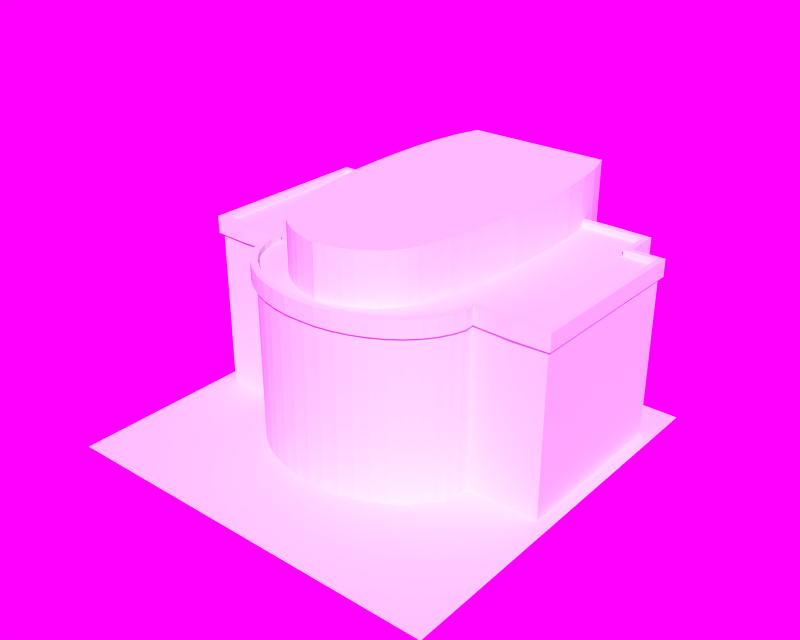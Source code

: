 # Source: lightmap.blend  (saved by Blender 2.63.21; exported with 4.5.12 LTS)
import bpy
from mathutils import Matrix  # noqa: F401  (used for matrix-valued properties, if any)

bpy.ops.wm.read_factory_settings(use_empty=True)
scene = bpy.context.scene
scene.name = 'Scene'

# ---- collections
col_collection_2 = bpy.data.collections.new('Collection 2'); scene.collection.children.link(col_collection_2)

# ---- images (referenced by path relative to the original .blend; pixels are not part of the script)
import os
ASSET_DIR = os.environ.get("B2B_ASSET_DIR", "")  # directory of the original .blend (textures are referenced by path, not embedded)
HERE = os.path.dirname(os.path.abspath(__file__))  # packed textures are extracted next to this script under _unpacked/

def load_image(name, relpath, width, height, colorspace="sRGB"):
    """Load a texture the original file referenced (path relative to the .blend, or extracted next to this script)."""
    p = next((c for c in (os.path.join(HERE, relpath), os.path.join(ASSET_DIR, relpath)) if relpath and os.path.exists(c)), "")
    if p:
        img = bpy.data.images.load(p, check_existing=True)
        img.name = name
    else:  # same state as the original file: an image datablock whose file is absent (Cycles renders it pink)
        img = bpy.data.images.new(name, width, height)
        img.source = "FILE"
        img.filepath = "//" + (relpath or name)
    img.colorspace_settings.name = colorspace
    return img
img_background_01_png_001 = load_image('background_01.png.001', 'background_01.png', 1024, 1024, 'sRGB')

# ---- materials (node trees are filled in below, after node groups)
mat_batchbakematerial = bpy.data.materials.new('BatchBakeMaterial')
mat_batchbakematerial.alpha_threshold = 0.0
mat_batchbakematerial.use_transparent_shadow = False
mat_batchbakematerial.roughness = 0.5
mat_batchbakematerial.line_color = (0.0, 0.0, 0.0, 1.0)

# ---- material node trees

# ---- world
world_world = bpy.data.worlds.new('World'); scene.world = world_world
world_world.use_nodes = True; world_world.node_tree.nodes.clear()
_N = world_world.node_tree.nodes; _L = world_world.node_tree.links
n0 = _N.new('ShaderNodeOutputWorld'); n0.name = 'World Output'; n0.location = (300, 300)
n0.width = 120
n1 = _N.new('ShaderNodeBackground'); n1.name = 'Фон'; n1.location = (10, 300)
n1.width = 150
n2 = _N.new('ShaderNodeTexEnvironment'); n2.name = 'Environment Texture'; n2.location = (-190, 300)
n2.width = 150
n2.image = img_background_01_png_001
n3 = _N.new('ShaderNodeMapping'); n3.name = 'Отображение'; n3.location = (-480, 300)
n4 = _N.new('ShaderNodeTexCoord'); n4.name = 'Texture Coordinate'; n4.location = (-680, 300)
n4.width = 150
_L.new(n1.outputs[0], n0.inputs[0])
_L.new(n2.outputs[0], n1.inputs[0])
_L.new(n3.outputs[0], n2.inputs[0])
_L.new(n4.outputs[0], n3.inputs[0])
n0.is_active_output = True
world_world.color = (0.5705, 0.5705, 0.5705)
world_world.use_sun_shadow = False
world_world.sun_shadow_jitter_overblur = 0.0
world_world.cycles.sampling_method = 'NONE'
world_world.cycles.sample_map_resolution = 128
world_world.light_settings.distance = 2.0

# ---- meshes
me_plane_001 = bpy.data.meshes.new('Plane.001')
me_plane_001.from_pydata([(2.5, -2.5, 0.0), (2.5, 2.5, 0.0), (2.332, -0.3234, 0.0), (2.332, 1.892, 0.0), (1.92, 1.892, 0.0), (1.92, 2.332, 0.0), (1.92, -0.3234, 0.0), (1.389, -0.4715, 2.066), (1.347, -0.6165, 2.066), (1.277, -0.7557, 2.066), (0.3954, -1.322, 2.066), (0.5831, -1.27, 2.066), (0.7588, -1.199, 2.066), (0.9192, -1.11, 2.066), (1.404, -0.3234, 2.066), (1.404, 2.332, 2.066), (0.1998, -1.353, 2.066), (1.404, 1.892, 0.0), (1.404, -0.3234, 0.0), (1.404, 2.332, 0.0), (0.1998, -1.353, 0.0), (0.3954, -1.322, 0.0), (0.5831, -1.27, 0.0), (0.7588, -1.199, 0.0), (0.9192, -1.11, 0.0), (1.061, -1.005, 0.0), (1.181, -0.886, 0.0), (1.277, -0.7557, 0.0), (1.347, -0.6165, 0.0), (1.389, -0.4715, 0.0), (2.332, -0.3234, 2.066), (1.181, -0.886, 2.066), (1.061, -1.005, 2.066), (1.92, 1.892, 2.066), (1.92, 2.332, 2.066), (1.92, -0.3234, 2.066), (1.404, 1.892, 2.066), (2.332, 1.892, 2.066), (1.389, -0.4715, 2.066), (1.347, -0.6165, 2.066), (1.277, -0.7557, 2.066), (0.3954, -1.322, 2.066), (0.5831, -1.27, 2.066), (0.7588, -1.199, 2.066), (0.9192, -1.11, 2.066), (1.404, -0.3234, 2.066), (1.404, 2.332, 2.066), (0.1998, -1.353, 2.066), (2.332, -0.3234, 2.066), (1.181, -0.886, 2.066), (1.061, -1.005, 2.066), (1.92, 1.892, 2.066), (1.92, 2.332, 2.066), (1.92, -0.3234, 2.066), (1.404, 1.892, 2.066), (2.332, 1.892, 2.066), (1.361, -0.466, 2.283), (1.32, -0.606, 2.283), (1.252, -0.7407, 2.283), (0.3893, -1.294, 2.283), (0.5739, -1.243, 2.283), (0.7465, -1.173, 2.283), (0.9036, -1.086, 2.283), (1.378, -0.2948, 2.283), (1.404, 2.304, 2.283), (0.1967, -1.325, 2.283), (2.304, -0.2948, 2.283), (1.159, -0.8672, 2.283), (1.042, -0.9831, 2.283), (1.891, 1.864, 2.283), (1.891, 2.304, 2.283), (1.92, -0.2948, 2.283), (2.304, 1.864, 2.283), (1.449, -0.4829, 2.066), (1.403, -0.6387, 2.066), (1.328, -0.7872, 2.066), (0.4083, -1.381, 2.066), (0.6025, -1.327, 2.066), (0.7849, -1.253, 2.066), (0.9518, -1.161, 2.066), (1.444, -0.368, 2.066), (1.404, 2.393, 2.066), (0.2062, -1.413, 2.066), (2.375, -0.366, 2.066), (1.226, -0.9254, 2.066), (1.1, -1.051, 2.066), (1.962, 1.935, 2.066), (1.962, 2.375, 2.066), (1.92, -0.3837, 2.066), (2.375, 1.935, 2.066), (1.449, -0.4829, 2.283), (1.403, -0.6387, 2.283), (1.328, -0.7872, 2.283), (0.4083, -1.381, 2.283), (0.6025, -1.327, 2.283), (0.7849, -1.253, 2.283), (0.9518, -1.161, 2.283), (1.444, -0.368, 2.283), (1.404, 2.393, 2.283), (0.2062, -1.413, 2.283), (2.375, -0.366, 2.283), (1.226, -0.9254, 2.283), (1.1, -1.051, 2.283), (1.962, 1.935, 2.283), (1.962, 2.375, 2.283), (1.92, -0.3837, 2.283), (2.375, 1.935, 2.283), (1.92, -0.2948, 2.208), (1.891, 2.304, 2.208), (1.891, 1.864, 2.208), (1.042, -0.9831, 2.208), (1.159, -0.8672, 2.208), (2.304, -0.2948, 2.208), (0.1967, -1.325, 2.208), (1.404, 2.304, 2.208), (1.378, -0.2948, 2.208), (0.9036, -1.086, 2.208), (0.7465, -1.173, 2.208), (0.5739, -1.243, 2.208), (0.3893, -1.294, 2.208), (1.252, -0.7407, 2.208), (1.32, -0.606, 2.208), (1.361, -0.466, 2.208), (2.304, 1.864, 2.208), (1.404, 1.892, 2.208), (0.9344, 2.914, 1.574), (0.3089, -1.1, 1.574), (0.1659, -1.142, 1.574), (0.8377, -0.6803, 1.574), (0.891, -0.5668, 1.574), (0.9428, -0.4084, 1.574), (0.673, -0.8836, 1.574), (0.7645, -0.7866, 1.574), (1.002, -0.1783, 1.574), (0.5651, -0.9693, 1.574), (0.4429, -1.042, 1.574), (1.051, 0.09272, 1.574), (1.031, 2.61, 1.574), (1.131, 1.891, 1.574), (1.094, 2.25, 1.574), (1.143, 1.531, 1.574), (1.143, 1.172, 1.574), (1.131, 0.8119, 1.574), (1.096, 0.4523, 1.574), (0.9344, 2.914, 2.853), (0.3089, -1.1, 2.853), (0.1659, -1.142, 2.853), (0.8377, -0.6803, 2.853), (0.891, -0.5668, 2.853), (0.9428, -0.4084, 2.853), (0.673, -0.8836, 2.853), (0.7645, -0.7866, 2.853), (1.002, -0.1783, 2.853), (0.5651, -0.9693, 2.853), (0.4429, -1.042, 2.853), (1.051, 0.09272, 2.853), (1.031, 2.61, 2.853), (1.131, 1.891, 2.853), (1.094, 2.25, 2.853), (1.143, 1.531, 2.853), (1.143, 1.172, 2.853), (1.131, 0.8119, 2.853), (1.096, 0.4523, 2.853), (-2.5, -2.5, 0.0), (-2.5, 2.5, 0.0), (-2.332, -0.3234, 0.0), (0.0, -2.5, 0.0), (0.0, 2.5, 0.0), (0.0, -0.3234, 0.0), (0.0, 2.332, 0.0), (-2.332, 1.892, 0.0), (0.0, 1.892, 0.0), (-1.92, 1.892, 0.0), (-1.92, 2.332, 0.0), (-1.92, -0.3234, 0.0), (-1.389, -0.4715, 2.066), (-1.347, -0.6165, 2.066), (-1.277, -0.7557, 2.066), (-0.3954, -1.322, 2.066), (-0.5831, -1.27, 2.066), (-0.7588, -1.199, 2.066), (-0.9192, -1.11, 2.066), (-1.404, -0.3234, 2.066), (-1.404, 2.332, 2.066), (0.0, -1.364, 2.066), (-0.1998, -1.353, 2.066), (-1.404, 1.892, 0.0), (-1.404, -0.3234, 0.0), (-1.404, 2.332, 0.0), (0.0, -1.364, 0.0), (-0.1998, -1.353, 0.0), (-0.3954, -1.322, 0.0), (-0.5831, -1.27, 0.0), (-0.7588, -1.199, 0.0), (-0.9192, -1.11, 0.0), (-1.061, -1.005, 0.0), (-1.181, -0.886, 0.0), (-1.277, -0.7557, 0.0), (-1.347, -0.6165, 0.0), (-1.389, -0.4715, 0.0), (-2.332, -0.3234, 2.066), (-1.181, -0.886, 2.066), (-1.061, -1.005, 2.066), (-1.92, 1.892, 2.066), (-1.92, 2.332, 2.066), (-1.92, -0.3234, 2.066), (-1.404, 1.892, 2.066), (0.0, -0.3234, 2.066), (0.0, 2.332, 2.066), (-2.332, 1.892, 2.066), (0.0, 1.892, 2.066), (-1.389, -0.4715, 2.066), (-1.347, -0.6165, 2.066), (-1.277, -0.7557, 2.066), (-0.3954, -1.322, 2.066), (-0.5831, -1.27, 2.066), (-0.7588, -1.199, 2.066), (-0.9192, -1.11, 2.066), (-1.404, -0.3234, 2.066), (-1.404, 2.332, 2.066), (0.0, -1.375, 2.066), (-0.1998, -1.353, 2.066), (-2.332, -0.3234, 2.066), (-1.181, -0.886, 2.066), (-1.061, -1.005, 2.066), (-1.92, 1.892, 2.066), (-1.92, 2.332, 2.066), (-1.92, -0.3234, 2.066), (-1.404, 1.892, 2.066), (0.0, -0.3234, 2.066), (0.0, 2.332, 2.066), (-2.332, 1.892, 2.066), (0.0, 1.892, 2.066), (-1.361, -0.466, 2.283), (-1.32, -0.606, 2.283), (-1.252, -0.7407, 2.283), (-0.3893, -1.294, 2.283), (-0.5739, -1.243, 2.283), (-0.7465, -1.173, 2.283), (-0.9036, -1.086, 2.283), (-1.378, -0.2948, 2.283), (-1.404, 2.304, 2.283), (0.0, -1.345, 2.283), (-0.1967, -1.325, 2.283), (-2.304, -0.2948, 2.283), (-1.159, -0.8672, 2.283), (-1.042, -0.9831, 2.283), (-1.891, 1.864, 2.283), (-1.891, 2.304, 2.283), (-1.92, -0.2948, 2.283), (0.0, 2.304, 2.283), (-2.304, 1.864, 2.283), (-1.449, -0.4829, 2.066), (-1.403, -0.6387, 2.066), (-1.328, -0.7872, 2.066), (-0.4083, -1.381, 2.066), (-0.6025, -1.327, 2.066), (-0.7849, -1.253, 2.066), (-0.9518, -1.161, 2.066), (-1.444, -0.368, 2.066), (-1.404, 2.393, 2.066), (0.0, -1.419, 2.066), (-0.2062, -1.413, 2.066), (-2.375, -0.366, 2.066), (-1.226, -0.9254, 2.066), (-1.1, -1.051, 2.066), (-1.962, 1.935, 2.066), (-1.962, 2.375, 2.066), (-1.92, -0.3837, 2.066), (0.0, 2.375, 2.066), (-2.375, 1.935, 2.066), (-1.449, -0.4829, 2.283), (-1.403, -0.6387, 2.283), (-1.328, -0.7872, 2.283), (-0.4083, -1.381, 2.283), (-0.6025, -1.327, 2.283), (-0.7849, -1.253, 2.283), (-0.9518, -1.161, 2.283), (-1.444, -0.368, 2.283), (-1.404, 2.393, 2.283), (0.0, -1.419, 2.283), (-0.2062, -1.413, 2.283), (-2.375, -0.366, 2.283), (-1.226, -0.9254, 2.283), (-1.1, -1.051, 2.283), (-1.962, 1.935, 2.283), (-1.962, 2.375, 2.283), (-1.92, -0.3837, 2.283), (0.0, 2.375, 2.283), (-2.375, 1.935, 2.283), (-1.92, -0.2948, 2.208), (-1.891, 2.304, 2.208), (0.0, -1.345, 2.283), (-1.891, 1.864, 2.208), (-1.042, -0.9831, 2.208), (-1.159, -0.8672, 2.208), (-2.304, -0.2948, 2.208), (-0.1967, -1.325, 2.208), (0.0, -1.345, 2.208), (-1.404, 2.304, 2.208), (-1.378, -0.2948, 2.208), (-0.9036, -1.086, 2.208), (-0.7465, -1.173, 2.208), (-0.5739, -1.243, 2.208), (0.0, 2.304, 2.283), (-0.3893, -1.294, 2.208), (-1.252, -0.7407, 2.208), (-1.32, -0.606, 2.208), (-1.361, -0.466, 2.208), (0.0, 1.892, 2.208), (-2.304, 1.864, 2.208), (0.0, -0.3234, 2.208), (-1.404, 1.892, 2.208), (0.0, 2.304, 2.208), (0.0, 2.914, 1.574), (-0.9344, 2.914, 1.574), (-0.3089, -1.1, 1.574), (-0.1659, -1.142, 1.574), (-0.8377, -0.6803, 1.574), (-0.891, -0.5668, 1.574), (-0.9428, -0.4084, 1.574), (-0.673, -0.8836, 1.574), (-0.7645, -0.7866, 1.574), (0.0, -1.177, 1.574), (-1.002, -0.1783, 1.574), (-0.5651, -0.9693, 1.574), (-0.4429, -1.042, 1.574), (0.0, 0.09272, 1.574), (-1.051, 0.09272, 1.574), (0.0, 2.61, 1.574), (-1.031, 2.61, 1.574), (-1.131, 1.891, 1.574), (-1.094, 2.25, 1.574), (0.0, 0.4523, 1.574), (0.0, 0.8119, 1.574), (0.0, 1.172, 1.574), (0.0, 1.531, 1.574), (0.0, 1.891, 1.574), (0.0, 2.25, 1.574), (-1.143, 1.531, 1.574), (-1.143, 1.172, 1.574), (-1.131, 0.8119, 1.574), (-1.096, 0.4523, 1.574), (0.0, 2.914, 2.853), (-0.9344, 2.914, 2.853), (-0.3089, -1.1, 2.853), (-0.1659, -1.142, 2.853), (-0.8377, -0.6803, 2.853), (-0.891, -0.5668, 2.853), (-0.9428, -0.4084, 2.853), (-0.673, -0.8836, 2.853), (-0.7645, -0.7866, 2.853), (0.0, -1.177, 2.853), (-1.002, -0.1783, 2.853), (-0.5651, -0.9693, 2.853), (-0.4429, -1.042, 2.853), (0.0, 0.09272, 2.853), (-1.051, 0.09272, 2.853), (0.0, 2.61, 2.853), (-1.031, 2.61, 2.853), (-1.131, 1.891, 2.853), (-1.094, 2.25, 2.853), (0.0, 0.4523, 2.853), (0.0, 0.8119, 2.853), (0.0, 1.172, 2.853), (0.0, 1.531, 2.853), (0.0, 1.891, 2.853), (0.0, 2.25, 2.853), (-1.143, 1.531, 2.853), (-1.143, 1.172, 2.853), (-1.131, 0.8119, 2.853), (-1.096, 0.4523, 2.853)], [], [(1, 167, 166, 0), (17, 18, 168, 171), (19, 17, 171, 169), (3, 2, 6, 4), (4, 6, 18, 17), (5, 4, 17, 19), (15, 208, 210, 36), (37, 33, 35, 30), (29, 28, 27, 26, 25, 24, 23, 22, 21, 20, 189, 168, 18), (36, 210, 207, 14), (33, 36, 14, 35), (34, 15, 36, 33), (7, 14, 207, 184, 16, 10, 11, 12, 13, 32, 31, 9, 8), (8, 9, 27, 28), (33, 37, 3, 4), (12, 11, 22, 23), (6, 2, 30, 35), (18, 6, 35, 14), (7, 8, 28, 29), (34, 33, 4, 5), (13, 12, 23, 24), (15, 34, 5, 19), (32, 13, 24, 25), (16, 184, 189, 20), (19, 169, 208, 15), (31, 32, 25, 26), (37, 30, 2, 3), (10, 16, 20, 21), (14, 7, 29, 18), (9, 31, 26, 27), (11, 10, 21, 22), (46, 54, 232, 230), (55, 48, 53, 51), (54, 45, 229, 232), (51, 53, 45, 54), (52, 51, 54, 46), (38, 39, 40, 49, 50, 44, 43, 42, 41, 47, 220, 229, 45), (53, 48, 83, 88), (98, 288, 250, 64), (80, 73, 38, 45), (87, 86, 51, 52), (60, 59, 93, 94), (58, 67, 101, 92), (78, 77, 42, 43), (65, 292, 280, 99), (74, 75, 40, 39), (64, 70, 104, 98), (62, 61, 95, 96), (56, 57, 91, 90), (64, 304, 313, 114), (85, 79, 44, 50), (89, 83, 48, 55), (59, 65, 99, 93), (46, 230, 269, 81), (102, 96, 79, 85), (99, 280, 261, 82), (98, 104, 87, 81), (96, 95, 78, 79), (90, 91, 74, 73), (88, 83, 100, 105), (104, 103, 86, 87), (95, 94, 77, 78), (91, 92, 75, 74), (106, 100, 83, 89), (81, 269, 288, 98), (94, 93, 76, 77), (92, 101, 84, 75), (80, 88, 105, 97), (103, 106, 89, 86), (93, 99, 82, 76), (101, 102, 85, 84), (97, 90, 73, 80), (84, 85, 50, 49), (76, 82, 47, 41), (72, 66, 100, 106), (68, 62, 96, 102), (86, 89, 55, 51), (73, 74, 39, 38), (45, 53, 88, 80), (79, 78, 43, 44), (57, 58, 92, 91), (81, 87, 52, 46), (61, 60, 94, 95), (82, 261, 220, 47), (75, 84, 49, 40), (116, 117, 61, 62), (63, 56, 90, 97), (77, 76, 41, 42), (114, 108, 70, 64), (67, 68, 102, 101), (63, 71, 107, 115), (110, 116, 62, 68), (108, 109, 69, 70), (115, 122, 56, 63), (111, 110, 68, 67), (119, 113, 65, 59), (120, 111, 67, 58), (113, 298, 242, 65), (118, 119, 59, 60), (123, 109, 107, 112), (109, 124, 115, 107), (124, 309, 311, 115), (122, 115, 311, 298, 113, 119, 118, 117, 116, 110, 111, 120, 121), (114, 313, 309, 124), (108, 114, 124, 109), (123, 112, 66, 72), (121, 120, 58, 57), (117, 118, 60, 61), (69, 72, 106, 103), (109, 123, 72, 69), (71, 66, 112, 107), (304, 64, 250), (70, 69, 103, 104), (65, 242, 292), (105, 100, 66, 71), (97, 105, 71, 63), (122, 121, 57, 56), (329, 314, 125, 137), (338, 329, 137, 139), (333, 334, 142, 143), (327, 333, 143, 136), (334, 335, 141, 142), (335, 336, 140, 141), (336, 337, 138, 140), (337, 338, 139, 138), (358, 156, 144, 343), (367, 158, 156, 358), (362, 162, 161, 363), (356, 155, 162, 362), (363, 161, 160, 364), (364, 160, 159, 365), (365, 159, 157, 366), (366, 157, 158, 367), (145, 146, 127, 126), (140, 138, 157, 159), (139, 137, 156, 158), (162, 155, 136, 143), (137, 125, 144, 156), (148, 147, 128, 129), (154, 145, 126, 135), (141, 140, 159, 160), (149, 148, 129, 130), (153, 154, 135, 134), (142, 141, 160, 161), (138, 139, 158, 157), (155, 152, 133, 136), (152, 149, 130, 133), (150, 153, 134, 131), (146, 352, 323, 127), (143, 142, 161, 162), (151, 150, 131, 132), (125, 314, 343, 144), (147, 151, 132, 128), (145, 154, 153, 150, 151, 147, 148, 149, 152, 155, 356, 352, 146), (126, 127, 323, 327, 136, 133, 130, 129, 128, 132, 131, 134, 135), (164, 163, 166, 167), (186, 171, 168, 187), (188, 169, 171, 186), (170, 172, 174, 165), (172, 186, 187, 174), (173, 188, 186, 172), (183, 206, 210, 208), (209, 200, 205, 203), (199, 187, 168, 189, 190, 191, 192, 193, 194, 195, 196, 197, 198), (206, 182, 207, 210), (203, 205, 182, 206), (204, 203, 206, 183), (175, 176, 177, 201, 202, 181, 180, 179, 178, 185, 184, 207, 182), (176, 198, 197, 177), (203, 172, 170, 209), (180, 193, 192, 179), (174, 205, 200, 165), (187, 182, 205, 174), (175, 199, 198, 176), (204, 173, 172, 203), (181, 194, 193, 180), (183, 188, 173, 204), (202, 195, 194, 181), (185, 190, 189, 184), (188, 183, 208, 169), (201, 196, 195, 202), (209, 170, 165, 200), (178, 191, 190, 185), (182, 187, 199, 175), (177, 197, 196, 201), (179, 192, 191, 178), (219, 230, 232, 228), (231, 225, 227, 222), (228, 232, 229, 218), (225, 228, 218, 227), (226, 219, 228, 225), (211, 218, 229, 220, 221, 214, 215, 216, 217, 224, 223, 213, 212), (227, 268, 263, 222), (279, 241, 250, 288), (259, 218, 211, 252), (267, 226, 225, 266), (237, 275, 274, 236), (235, 273, 283, 245), (257, 216, 215, 256), (243, 281, 280, 292), (253, 212, 213, 254), (241, 279, 286, 248), (239, 277, 276, 238), (233, 271, 272, 234), (241, 299, 313, 304), (265, 224, 217, 258), (270, 231, 222, 263), (236, 274, 281, 243), (219, 260, 269, 230), (284, 265, 258, 277), (281, 262, 261, 280), (279, 260, 267, 286), (277, 258, 257, 276), (271, 252, 253, 272), (268, 287, 282, 263), (286, 267, 266, 285), (276, 257, 256, 275), (272, 253, 254, 273), (289, 270, 263, 282), (260, 279, 288, 269), (275, 256, 255, 274), (273, 254, 264, 283), (259, 278, 287, 268), (285, 266, 270, 289), (274, 255, 262, 281), (283, 264, 265, 284), (278, 259, 252, 271), (264, 223, 224, 265), (255, 214, 221, 262), (251, 289, 282, 244), (246, 284, 277, 239), (266, 225, 231, 270), (252, 211, 212, 253), (218, 259, 268, 227), (258, 217, 216, 257), (234, 272, 273, 235), (260, 219, 226, 267), (238, 276, 275, 237), (262, 221, 220, 261), (254, 213, 223, 264), (301, 239, 238, 302), (240, 278, 271, 233), (256, 215, 214, 255), (299, 241, 248, 291), (245, 283, 284, 246), (240, 300, 290, 249), (294, 246, 239, 301), (291, 248, 247, 293), (300, 240, 233, 308), (295, 245, 246, 294), (305, 236, 243, 297), (306, 235, 245, 295), (297, 243, 242, 298), (303, 237, 236, 305), (310, 296, 290, 293), (293, 290, 300, 312), (312, 300, 311, 309), (308, 307, 306, 295, 294, 301, 302, 303, 305, 297, 298, 311, 300), (299, 312, 309, 313), (291, 293, 312, 299), (310, 251, 244, 296), (307, 234, 235, 306), (302, 238, 237, 303), (247, 285, 289, 251), (293, 247, 251, 310), (249, 290, 296, 244), (304, 250, 241), (248, 286, 285, 247), (243, 292, 242), (287, 249, 244, 282), (278, 240, 249, 287), (308, 233, 234, 307), (329, 330, 315, 314), (338, 332, 330, 329), (333, 342, 341, 334), (327, 328, 342, 333), (334, 341, 340, 335), (335, 340, 339, 336), (336, 339, 331, 337), (337, 331, 332, 338), (358, 343, 344, 359), (367, 358, 359, 361), (362, 363, 370, 371), (356, 362, 371, 357), (363, 364, 369, 370), (364, 365, 368, 369), (365, 366, 360, 368), (366, 367, 361, 360), (345, 316, 317, 346), (339, 368, 360, 331), (332, 361, 359, 330), (371, 342, 328, 357), (330, 359, 344, 315), (348, 319, 318, 347), (355, 326, 316, 345), (340, 369, 368, 339), (349, 320, 319, 348), (354, 325, 326, 355), (341, 370, 369, 340), (331, 360, 361, 332), (357, 328, 324, 353), (353, 324, 320, 349), (350, 321, 325, 354), (346, 317, 323, 352), (342, 371, 370, 341), (351, 322, 321, 350), (315, 344, 343, 314), (347, 318, 322, 351), (345, 346, 352, 356, 357, 353, 349, 348, 347, 351, 350, 354, 355), (316, 326, 325, 321, 322, 318, 319, 320, 324, 328, 327, 323, 317)])
_uv = me_plane_001.uv_layers.new(name='UVMap')
_uv.uv.foreach_set('vector', [0.04924, -0.5324, 0.05012, -0.2458, -0.5232, -0.244, -0.524, -0.5307, -0.3219, 0.2316, -0.06783, 0.2324, -0.06832, 0.3933, -0.3224, 0.3925, -0.3723, 0.2314, -0.3219, 0.2316, -0.3224, 0.3925, -0.3728, 0.3924, -0.3215, 0.1251, -0.0675, 0.1259, -0.06764, 0.1732, -0.3217, 0.1724, -0.3217, 0.1724, -0.06764, 0.1732, -0.06783, 0.2324, -0.3219, 0.2316, -0.3721, 0.1723, -0.3217, 0.1724, -0.3219, 0.2316, -0.3723, 0.2314, 1.077, 0.2018, 1.077, 0.3627, 1.027, 0.3629, 1.026, 0.202, 1.026, 0.09549, 1.026, 0.1428, 0.7721, 0.1436, 0.772, 0.09627, -0.05085, 0.2341, -0.03423, 0.239, -0.01831, 0.2471, -0.003398, 0.2581, 0.01019, 0.2719, 0.02218, 0.2882, 0.03232, 0.3066, 0.04042, 0.3268, 0.0463, 0.3483, 0.04985, 0.3708, 0.05099, 0.3937, -0.06832, 0.3933, -0.06783, 0.2324, 1.026, 0.202, 1.027, 0.3629, 0.7728, 0.3637, 0.7723, 0.2028, 1.026, 0.1428, 1.026, 0.202, 0.7723, 0.2028, 0.7721, 0.1436, 1.077, 0.1427, 1.077, 0.2018, 1.026, 0.202, 1.026, 0.1428, 0.7553, 0.2044, 0.7723, 0.2028, 0.7728, 0.3637, 0.6535, 0.364, 0.6546, 0.3411, 0.6582, 0.3187, 0.664, 0.2972, 0.6721, 0.277, 0.6823, 0.2586, 0.6943, 0.2423, 0.7079, 0.2285, 0.7228, 0.2174, 0.7387, 0.2094, 0.1805, 1.28, 0.1642, 1.28, 0.1634, 1.043, 0.1798, 1.043, 0.9149, 1.502, 0.8676, 1.502, 0.8683, 1.265, 0.9156, 1.266, 1.156, -0.03816, 1.155, -0.05891, 1.392, -0.05963, 1.392, -0.03888, -0.3287, 1.5, -0.3759, 1.5, -0.3766, 1.263, -0.3294, 1.263, -0.2697, 1.499, -0.3287, 1.5, -0.3294, 1.263, -0.2705, 1.263, 0.1974, 1.28, 0.1805, 1.28, 0.1798, 1.043, 0.1967, 1.043, 1.509, 1.287, 1.459, 1.287, 1.458, 1.051, 1.509, 1.05, 1.156, -0.019, 1.156, -0.03816, 1.392, -0.03888, 1.393, -0.01973, -0.1871, 0.8031, -0.1872, 0.7439, 0.04964, 0.7432, 0.04983, 0.8024, 1.156, -0.001838, 1.156, -0.019, 1.393, -0.01973, 1.393, -0.002564, 1.155, -0.1035, 1.155, -0.1264, 1.392, -0.1271, 1.392, -0.1042, 0.04983, 0.8024, 0.05032, 0.9633, -0.1866, 0.964, -0.1871, 0.8031, 1.156, 0.01299, 1.156, -0.001838, 1.393, -0.002564, 1.393, 0.01226, 1.466, 0.7143, 1.465, 0.9679, 1.229, 0.9672, 1.229, 0.7136, 1.155, -0.08083, 1.155, -0.1035, 1.392, -0.1042, 1.392, -0.08156, 0.2145, 1.28, 0.1974, 1.28, 0.1967, 1.043, 0.2137, 1.043, 0.1642, 1.28, 0.1486, 1.28, 0.1479, 1.043, 0.1634, 1.043, 1.155, -0.05891, 1.155, -0.08083, 1.392, -0.08156, 1.392, -0.05963, 0.1414, 0.2067, 0.1919, 0.2069, 0.1914, 0.3678, 0.1409, 0.3677, 0.1922, 0.1004, 0.4462, 0.1012, 0.4461, 0.1485, 0.192, 0.1477, 0.1919, 0.2069, 0.4459, 0.2077, 0.4454, 0.3686, 0.1914, 0.3678, 0.192, 0.1477, 0.4461, 0.1485, 0.4459, 0.2077, 0.1919, 0.2069, 0.1416, 0.1476, 0.192, 0.1477, 0.1919, 0.2069, 0.1414, 0.2067, 0.4629, 0.2093, 0.4795, 0.2143, 0.4954, 0.2224, 0.5103, 0.2334, 0.5239, 0.2472, 0.5359, 0.2635, 0.546, 0.2819, 0.5541, 0.3021, 0.56, 0.3236, 0.5636, 0.346, 0.5659, 0.369, 0.4454, 0.3686, 0.4459, 0.2077, 0.4461, 0.1485, 0.4462, 0.1012, 0.4511, 0.0963, 0.453, 0.1485, 0.57, -0.4212, 0.5684, -0.2603, 0.5603, -0.2603, 0.5598, -0.4212, 0.451, 0.203, 0.4642, 0.2026, 0.4629, 0.2093, 0.4459, 0.2077, 0.1367, 0.1427, 0.1872, 0.1428, 0.192, 0.1477, 0.1416, 0.1476, 0.1534, -0.3248, 0.1476, -0.3036, 0.1377, -0.3058, 0.1438, -0.3281, 0.2108, -0.4028, 0.1963, -0.392, 0.1896, -0.3997, 0.2054, -0.4114, 0.5523, 0.2789, 0.5607, 0.2999, 0.5541, 0.3021, 0.546, 0.2819, 0.1442, -0.2815, 0.142, -0.259, 0.1335, -0.2589, 0.134, -0.2826, 0.482, 0.2079, 0.499, 0.2165, 0.4954, 0.2224, 0.4795, 0.2143, 0.5598, -0.4212, 0.5596, -0.4771, 0.5677, -0.4853, 0.57, -0.4212, 0.1713, -0.3627, 0.1614, -0.3446, 0.1522, -0.349, 0.1627, -0.3682, 0.2422, -0.4153, 0.2262, -0.4106, 0.2224, -0.4201, 0.2403, -0.4254, -0.5229, 1.034, -0.5234, 0.8738, -0.5148, 0.8737, -0.5143, 1.034, 0.5292, 0.2427, 0.5417, 0.2597, 0.5359, 0.2635, 0.5239, 0.2472, 0.1873, 0.09549, 0.4511, 0.0963, 0.4462, 0.1012, 0.1922, 0.1004, 0.1476, -0.3036, 0.1442, -0.2815, 0.134, -0.2826, 0.1377, -0.3058, 0.1414, 0.2067, 0.1409, 0.3677, 0.136, 0.3676, 0.1345, 0.2067, 1.476, -0.002624, 1.476, -0.02059, 1.501, -0.02067, 1.501, -0.0027, 1.476, -0.1082, 1.475, -0.1318, 1.5, -0.1319, 1.5, -0.1082, -0.5238, 0.1892, -0.524, 0.1252, -0.4992, 0.1251, -0.499, 0.1892, 1.476, -0.02059, 1.476, -0.04054, 1.501, -0.04062, 1.501, -0.02067, 1.385, -0.3749, 1.385, -0.393, 1.409, -0.3931, 1.409, -0.375, 1.185, 0.1497, 1.186, 0.2019, 1.161, 0.202, 1.161, 0.1497, 1.229, 1.398, 1.229, 1.348, 1.253, 1.348, 1.254, 1.398, 1.476, -0.04054, 1.476, -0.06207, 1.501, -0.06215, 1.501, -0.04062, 1.385, -0.393, 1.385, -0.4105, 1.409, -0.4106, 1.409, -0.3931, 0.02618, 1.53, 0.02537, 1.267, 0.05019, 1.267, 0.05099, 1.53, -0.499, 0.1892, -0.4985, 0.3501, -0.5233, 0.3502, -0.5238, 0.1892, 1.476, -0.06207, 1.476, -0.08476, 1.5, -0.08484, 1.501, -0.06215, 1.385, -0.4105, 1.384, -0.427, 1.409, -0.4271, 1.409, -0.4106, 1.185, 0.09549, 1.185, 0.1497, 1.161, 0.1497, 1.16, 0.09557, 0.1895, 1.41, 0.1897, 1.363, 0.2145, 1.363, 0.2143, 1.41, 1.476, -0.08476, 1.476, -0.1082, 1.5, -0.1082, 1.5, -0.08484, 1.476, 0.01299, 1.476, -0.002624, 1.501, -0.0027, 1.501, 0.01291, 1.385, -0.3618, 1.385, -0.3749, 1.409, -0.375, 1.41, -0.3618, 0.5149, 0.2282, 0.5292, 0.2427, 0.5239, 0.2472, 0.5103, 0.2334, 0.5668, 0.3221, 0.5704, 0.3453, 0.5636, 0.346, 0.56, 0.3236, 0.509, -0.5242, 0.2615, -0.5235, 0.2533, -0.5316, 0.5172, -0.5324, 0.1831, -0.3786, 0.1713, -0.3627, 0.1627, -0.3682, 0.1753, -0.3852, 0.1872, 0.1428, 0.1873, 0.09549, 0.1922, 0.1004, 0.192, 0.1477, 0.4642, 0.2026, 0.482, 0.2079, 0.4795, 0.2143, 0.4629, 0.2093, 0.4459, 0.2077, 0.4461, 0.1485, 0.453, 0.1485, 0.451, 0.203, 0.5417, 0.2597, 0.5523, 0.2789, 0.546, 0.2819, 0.5359, 0.2635, 0.2262, -0.4106, 0.2108, -0.4028, 0.2054, -0.4114, 0.2224, -0.4201, 0.1345, 0.2067, 0.1367, 0.1427, 0.1416, 0.1476, 0.1414, 0.2067, 0.1614, -0.3446, 0.1534, -0.3248, 0.1438, -0.3281, 0.1522, -0.349, 0.5704, 0.3453, 0.571, 0.369, 0.5659, 0.369, 0.5636, 0.346, 0.499, 0.2165, 0.5149, 0.2282, 0.5103, 0.2334, 0.4954, 0.2224, -0.178, 1.296, -0.178, 1.314, -0.1866, 1.314, -0.1865, 1.296, 0.2619, -0.4173, 0.2422, -0.4153, 0.2403, -0.4254, 0.2534, -0.4249, 0.5607, 0.2999, 0.5668, 0.3221, 0.56, 0.3236, 0.5541, 0.3021, -0.5143, 1.034, -0.5142, 1.09, -0.5227, 1.09, -0.5229, 1.034, 0.1963, -0.392, 0.1831, -0.3786, 0.1753, -0.3852, 0.1896, -0.3997, 1.376, 0.202, 1.376, 0.1398, 1.384, 0.1398, 1.385, 0.2019, -0.1779, 1.28, -0.178, 1.296, -0.1865, 1.296, -0.1865, 1.28, 0.479, 1.464, 0.4791, 1.514, 0.4706, 1.514, 0.4704, 1.464, 1.501, -0.4259, 1.501, -0.4064, 1.492, -0.4064, 1.492, -0.4259, -0.1779, 1.267, -0.1779, 1.28, -0.1865, 1.28, -0.1864, 1.267, -0.1781, 1.355, -0.1782, 1.377, -0.1868, 1.377, -0.1867, 1.355, 1.501, -0.3757, 1.501, -0.3618, 1.492, -0.3618, 1.492, -0.3756, -0.1782, 1.377, -0.1783, 1.4, -0.1868, 1.4, -0.1868, 1.377, -0.1781, 1.334, -0.1781, 1.355, -0.1867, 1.355, -0.1866, 1.334, 1.02, -0.516, 1.021, -0.4687, 0.7731, -0.4712, 0.773, -0.5153, 1.021, -0.4687, 1.024, -0.4128, 0.7733, -0.4091, 0.7731, -0.4712, 1.024, -0.4128, 1.025, -0.2519, 0.7705, -0.2511, 0.7733, -0.4091, 0.7537, -0.4071, 0.7733, -0.4091, 0.7705, -0.2511, 0.6535, -0.2508, 0.6556, -0.2733, 0.6591, -0.2954, 0.6649, -0.3166, 0.6729, -0.3364, 0.6828, -0.3545, 0.6945, -0.3704, 0.7078, -0.3838, 0.7223, -0.3946, 0.7377, -0.4024, 1.071, -0.413, 1.072, -0.2521, 1.025, -0.2519, 1.024, -0.4128, 1.071, -0.4689, 1.071, -0.413, 1.024, -0.4128, 1.021, -0.4687, -0.05789, 1.267, -0.05713, 1.514, -0.06569, 1.514, -0.06645, 1.267, 1.501, -0.3906, 1.501, -0.3757, 1.492, -0.3756, 1.492, -0.3906, -0.178, 1.314, -0.1781, 1.334, -0.1866, 1.334, -0.1866, 1.314, 0.5092, -0.4769, 0.509, -0.5242, 0.5172, -0.5324, 0.5173, -0.4851, 1.361, 1.481, 1.361, 1.528, 1.352, 1.528, 1.352, 1.481, 1.376, 0.1398, 1.376, 0.09577, 1.384, 0.09575, 1.384, 0.1398, -0.5142, 1.172, -0.5142, 1.172, -0.5142, 1.172, 0.5596, -0.4771, 0.5092, -0.4769, 0.5173, -0.4851, 0.5677, -0.4853, 1.16, 0.2942, 1.16, 0.2942, 1.16, 0.2942, 0.2515, -0.4794, 0.2533, -0.5316, 0.2615, -0.5235, 0.2617, -0.4794, 0.2534, -0.4249, 0.2515, -0.4794, 0.2617, -0.4794, 0.2619, -0.4173, 1.501, -0.4064, 1.501, -0.3906, 1.492, -0.3906, 1.492, -0.4064, 0.4394, 0.7586, 0.4393, 0.7237, 0.5465, 0.7234, 0.5577, 0.7582, 0.4396, 0.7998, 0.4394, 0.7586, 0.5577, 0.7582, 0.565, 0.7995, 0.4402, 1.006, 0.4401, 0.9648, 0.5698, 0.9644, 0.5659, 1.006, 0.4403, 1.047, 0.4402, 1.006, 0.5659, 1.006, 0.5609, 1.047, 0.4401, 0.9648, 0.4399, 0.9235, 0.571, 0.9231, 0.5698, 0.9644, 0.4399, 0.9235, 0.4398, 0.8823, 0.5708, 0.8819, 0.571, 0.9231, 0.4398, 0.8823, 0.4397, 0.8411, 0.5694, 0.8407, 0.5708, 0.8819, 0.4397, 0.8411, 0.4396, 0.7998, 0.565, 0.7995, 0.5694, 0.8407, 0.785, 0.7488, 0.6667, 0.7484, 0.678, 0.7136, 0.7851, 0.7139, 0.7849, 0.79, 0.6594, 0.7896, 0.6667, 0.7484, 0.785, 0.7488, 0.7842, 0.9962, 0.6585, 0.9958, 0.6547, 0.9546, 0.7844, 0.9549, 0.7841, 1.037, 0.6635, 1.037, 0.6585, 0.9958, 0.7842, 0.9962, 0.7844, 0.9549, 0.6547, 0.9546, 0.6535, 0.9133, 0.7845, 0.9137, 0.7845, 0.9137, 0.6535, 0.9133, 0.6536, 0.8721, 0.7846, 0.8725, 0.7846, 0.8725, 0.6536, 0.8721, 0.655, 0.8309, 0.7847, 0.8313, 0.7847, 0.8313, 0.655, 0.8309, 0.6594, 0.7896, 0.7849, 0.79, 1.155, -0.4054, 1.155, -0.4221, 1.302, -0.4226, 1.302, -0.4058, -0.4168, 0.9002, -0.4167, 0.8591, -0.2701, 0.8595, -0.2702, 0.9006, -0.4166, 0.8181, -0.4165, 0.7774, -0.2699, 0.7778, -0.27, 0.8186, -0.2706, 1.024, -0.2707, 1.066, -0.4173, 1.065, -0.4172, 1.024, -0.4165, 0.7774, -0.4163, 0.7432, -0.2697, 0.7437, -0.2699, 0.7778, -0.271, 1.142, -0.271, 1.156, -0.4176, 1.155, -0.4176, 1.142, 1.155, -0.3895, 1.155, -0.4054, 1.302, -0.4058, 1.302, -0.39, -0.417, 0.9413, -0.4168, 0.9002, -0.2702, 0.9006, -0.2704, 0.9418, -0.2709, 1.124, -0.271, 1.142, -0.4176, 1.142, -0.4175, 1.123, 1.155, -0.3749, 1.155, -0.3895, 1.302, -0.39, 1.302, -0.3753, -0.4171, 0.9826, -0.417, 0.9413, -0.2704, 0.9418, -0.2705, 0.983, -0.4167, 0.8591, -0.4166, 0.8181, -0.27, 0.8186, -0.2701, 0.8595, -0.2707, 1.066, -0.2708, 1.097, -0.4174, 1.097, -0.4173, 1.065, -0.2708, 1.097, -0.2709, 1.124, -0.4175, 1.123, -0.4174, 1.097, 1.155, -0.3618, 1.155, -0.3749, 1.302, -0.3753, 1.302, -0.3622, 1.155, -0.4221, 1.155, -0.4414, 1.302, -0.4419, 1.302, -0.4226, -0.4172, 1.024, -0.4171, 0.9826, -0.2705, 0.983, -0.2706, 1.024, -0.2711, 1.168, -0.2711, 1.18, -0.4177, 1.18, -0.4177, 1.168, 1.375, 1.05, 1.375, 1.158, 1.229, 1.158, 1.229, 1.051, -0.271, 1.156, -0.2711, 1.168, -0.4177, 1.168, -0.4176, 1.155, 0.7483, 1.174, 0.7329, 1.167, 0.7189, 1.159, 0.7066, 1.149, 0.6961, 1.138, 0.6878, 1.126, 0.6817, 1.113, 0.6758, 1.095, 0.6691, 1.068, 0.6635, 1.037, 0.7841, 1.037, 0.7837, 1.183, 0.7646, 1.179, 0.4762, 1.184, 0.4598, 1.189, 0.4408, 1.193, 0.4403, 1.047, 0.5609, 1.047, 0.5553, 1.078, 0.5486, 1.104, 0.5427, 1.123, 0.5366, 1.136, 0.5283, 1.148, 0.5178, 1.159, 0.5055, 1.169, 0.4915, 1.177, 0.05099, 0.04085, -0.5223, 0.04261, -0.5232, -0.244, 0.05012, -0.2458, -0.3229, 0.5535, -0.3224, 0.3925, -0.06832, 0.3933, -0.06881, 0.5542, -0.3733, 0.5533, -0.3728, 0.3924, -0.3224, 0.3925, -0.3229, 0.5535, -0.3232, 0.6599, -0.323, 0.6126, -0.06899, 0.6134, -0.06914, 0.6607, -0.323, 0.6126, -0.3229, 0.5535, -0.06881, 0.5542, -0.06899, 0.6134, -0.3735, 0.6125, -0.3733, 0.5533, -0.3229, 0.5535, -0.323, 0.6126, 1.078, 0.5237, 1.027, 0.5238, 1.027, 0.3629, 1.077, 0.3627, 1.028, 0.6303, 0.7736, 0.6311, 0.7734, 0.5838, 1.027, 0.583, -0.05183, 0.5526, -0.06881, 0.5542, -0.06832, 0.3933, 0.05099, 0.3937, 0.04971, 0.4166, 0.04602, 0.439, 0.04001, 0.4605, 0.03179, 0.4806, 0.02153, 0.499, 0.009442, 0.5152, -0.004228, 0.5289, -0.0192, 0.5398, -0.03518, 0.5478, 1.027, 0.5238, 0.7733, 0.5246, 0.7728, 0.3637, 1.027, 0.3629, 1.027, 0.583, 0.7734, 0.5838, 0.7733, 0.5246, 1.027, 0.5238, 1.078, 0.5828, 1.027, 0.583, 1.027, 0.5238, 1.078, 0.5237, 0.7563, 0.523, 0.7396, 0.5182, 0.7237, 0.5102, 0.7087, 0.4993, 0.695, 0.4855, 0.6829, 0.4693, 0.6727, 0.451, 0.6644, 0.4309, 0.6584, 0.4094, 0.6547, 0.3869, 0.6535, 0.364, 0.7728, 0.3637, 0.7733, 0.5246, 0.1682, 0.9604, 0.1674, 0.7235, 0.1838, 0.7235, 0.1845, 0.9604, 0.6535, 1.502, 0.6542, 1.265, 0.7015, 1.266, 0.7008, 1.502, 1.155, -0.2116, 1.392, -0.2123, 1.392, -0.1929, 1.155, -0.1922, 1.099, 1.47, 1.098, 1.233, 1.145, 1.233, 1.146, 1.47, 1.04, 1.47, 1.039, 1.233, 1.098, 1.233, 1.099, 1.47, 0.1513, 0.9605, 0.1505, 0.7236, 0.1674, 0.7235, 0.1682, 0.9604, -0.5095, 1.5, -0.5102, 1.263, -0.4598, 1.263, -0.4591, 1.499, 1.155, -0.2291, 1.392, -0.2298, 1.392, -0.2123, 1.155, -0.2116, -0.1861, 1.125, 0.05081, 1.124, 0.05099, 1.183, -0.1859, 1.184, 1.155, -0.2443, 1.392, -0.245, 1.392, -0.2298, 1.155, -0.2291, 1.155, -0.1491, 1.392, -0.1499, 1.392, -0.1271, 1.155, -0.1264, 0.05081, 1.124, -0.1861, 1.125, -0.1866, 0.964, 0.05032, 0.9633, 0.2001, 0.9603, 0.1994, 0.7235, 0.2137, 0.7234, 0.2145, 0.9603, 1.16, 0.3775, 1.397, 0.3767, 1.398, 0.6304, 1.161, 0.6311, 1.155, -0.1712, 1.392, -0.1719, 1.392, -0.1499, 1.155, -0.1491, 0.1342, 0.9605, 0.1335, 0.7237, 0.1505, 0.7236, 0.1513, 0.9605, 0.1845, 0.9604, 0.1838, 0.7235, 0.1994, 0.7235, 0.2001, 0.9603, 1.155, -0.1922, 1.392, -0.1929, 1.392, -0.1719, 1.155, -0.1712, 0.1404, 0.5286, 0.1409, 0.3677, 0.1914, 0.3678, 0.1909, 0.5287, 0.1905, 0.6352, 0.1907, 0.5879, 0.4447, 0.5887, 0.4446, 0.636, 0.1909, 0.5287, 0.1914, 0.3678, 0.4454, 0.3686, 0.4449, 0.5295, 0.1907, 0.5879, 0.1909, 0.5287, 0.4449, 0.5295, 0.4447, 0.5887, 0.1402, 0.5877, 0.1404, 0.5286, 0.1909, 0.5287, 0.1907, 0.5879, 0.4619, 0.5279, 0.4449, 0.5295, 0.4454, 0.3686, 0.5659, 0.369, 0.5634, 0.3919, 0.5597, 0.4143, 0.5537, 0.4358, 0.5455, 0.4559, 0.5352, 0.4743, 0.5232, 0.4905, 0.5095, 0.5042, 0.4945, 0.5151, 0.4785, 0.5231, 0.4447, 0.5887, 0.4516, 0.5887, 0.4495, 0.6409, 0.4446, 0.636, 0.571, -0.09935, 0.5608, -0.09932, 0.5603, -0.2603, 0.5684, -0.2603, 0.45, 0.5342, 0.4449, 0.5295, 0.4619, 0.5279, 0.4632, 0.5347, 0.1353, 0.5926, 0.1402, 0.5877, 0.1907, 0.5879, 0.1858, 0.5928, 0.1538, -0.1932, 0.1442, -0.1899, 0.138, -0.2121, 0.1479, -0.2143, 0.2117, -0.1156, 0.2063, -0.1069, 0.1905, -0.1185, 0.1971, -0.1262, 0.5517, 0.4589, 0.5455, 0.4559, 0.5537, 0.4358, 0.5603, 0.438, 0.1443, -0.2364, 0.1342, -0.2353, 0.1335, -0.2589, 0.142, -0.259, 0.4811, 0.5295, 0.4785, 0.5231, 0.4945, 0.5151, 0.4981, 0.521, 0.5608, -0.09932, 0.571, -0.09935, 0.5691, -0.0353, 0.5609, -0.04345, 0.172, -0.1555, 0.1634, -0.1499, 0.1527, -0.169, 0.1619, -0.1734, 0.2432, -0.1032, 0.2413, -0.09319, 0.2234, -0.09837, 0.2271, -0.1079, -0.5239, 0.7134, -0.5153, 0.7133, -0.5148, 0.8737, -0.5234, 0.8738, 0.5284, 0.495, 0.5232, 0.4905, 0.5352, 0.4743, 0.541, 0.478, 0.1856, 0.6401, 0.1905, 0.6352, 0.4446, 0.636, 0.4495, 0.6409, 0.1479, -0.2143, 0.138, -0.2121, 0.1342, -0.2353, 0.1443, -0.2364, 0.1404, 0.5286, 0.1335, 0.5286, 0.136, 0.3676, 0.1409, 0.3677, 1.475, -0.254, 1.5, -0.2541, 1.5, -0.2382, 1.475, -0.2381, 1.475, -0.1553, 1.5, -0.1554, 1.5, -0.1319, 1.475, -0.1318, -0.5229, 0.5111, -0.498, 0.511, -0.4978, 0.5751, -0.5227, 0.5751, 1.475, -0.2381, 1.5, -0.2382, 1.5, -0.22, 1.475, -0.2199, 0.3336, 1.343, 0.3088, 1.343, 0.3089, 1.324, 0.3337, 1.324, 1.293, 0.1474, 1.268, 0.1475, 1.268, 0.0956, 1.293, 0.09553, 1.361, 1.398, 1.336, 1.398, 1.336, 1.348, 1.361, 1.348, 1.475, -0.2199, 1.5, -0.22, 1.5, -0.1998, 1.475, -0.1998, 0.3337, 1.324, 0.3089, 1.324, 0.3089, 1.307, 0.3338, 1.307, 1.481, 0.3677, 1.505, 0.3676, 1.506, 0.631, 1.481, 0.6311, -0.498, 0.511, -0.5229, 0.5111, -0.5233, 0.3502, -0.4985, 0.3501, 1.475, -0.1998, 1.5, -0.1998, 1.5, -0.1782, 1.475, -0.1781, 0.3338, 1.307, 0.3089, 1.307, 0.309, 1.29, 0.3338, 1.291, 1.293, 0.2019, 1.268, 0.202, 1.268, 0.1475, 1.293, 0.1474, 1.458, 1.37, 1.483, 1.37, 1.483, 1.417, 1.458, 1.417, 1.475, -0.1781, 1.5, -0.1782, 1.5, -0.1554, 1.475, -0.1553, 0.3338, 1.291, 0.309, 1.29, 0.309, 1.275, 0.3339, 1.275, 0.3336, 1.356, 0.3088, 1.356, 0.3088, 1.343, 0.3336, 1.343, 0.514, 0.5094, 0.5095, 0.5042, 0.5232, 0.4905, 0.5284, 0.495, 0.5665, 0.4158, 0.5597, 0.4143, 0.5634, 0.3919, 0.5703, 0.3926, 0.5106, 0.004034, 0.5188, 0.01218, 0.255, 0.01299, 0.2631, 0.004794, 0.1838, -0.1396, 0.1761, -0.1329, 0.1634, -0.1499, 0.172, -0.1555, 0.1858, 0.5928, 0.1907, 0.5879, 0.1905, 0.6352, 0.1856, 0.6401, 0.4632, 0.5347, 0.4619, 0.5279, 0.4785, 0.5231, 0.4811, 0.5295, 0.4449, 0.5295, 0.45, 0.5342, 0.4516, 0.5887, 0.4447, 0.5887, 0.541, 0.478, 0.5352, 0.4743, 0.5455, 0.4559, 0.5517, 0.4589, 0.2271, -0.1079, 0.2234, -0.09837, 0.2063, -0.1069, 0.2117, -0.1156, 0.1335, 0.5286, 0.1404, 0.5286, 0.1402, 0.5877, 0.1353, 0.5926, 0.1619, -0.1734, 0.1527, -0.169, 0.1442, -0.1899, 0.1538, -0.1932, 0.5703, 0.3926, 0.5634, 0.3919, 0.5659, 0.369, 0.571, 0.369, 0.4981, 0.521, 0.4945, 0.5151, 0.5095, 0.5042, 0.514, 0.5094, -0.1786, 1.503, -0.1872, 1.503, -0.1871, 1.485, -0.1785, 1.485, 0.2628, -0.1014, 0.2544, -0.09373, 0.2413, -0.09319, 0.2432, -0.1032, 0.5603, 0.438, 0.5537, 0.4358, 0.5597, 0.4143, 0.5665, 0.4158, -0.5153, 0.7133, -0.5239, 0.7134, -0.524, 0.6577, -0.5155, 0.6576, 0.1971, -0.1262, 0.1905, -0.1185, 0.1761, -0.1329, 0.1838, -0.1396, 0.4706, 1.275, 0.4791, 1.275, 0.4789, 1.337, 0.4704, 1.337, -0.1786, 1.519, -0.1872, 1.519, -0.1872, 1.503, -0.1786, 1.503, 0.3253, 1.438, 0.3339, 1.438, 0.3337, 1.489, 0.3251, 1.489, 1.467, 0.1378, 1.476, 0.1379, 1.476, 0.1573, 1.467, 0.1573, -0.1787, 1.532, -0.1872, 1.532, -0.1872, 1.519, -0.1786, 1.519, -0.1784, 1.444, -0.187, 1.444, -0.1869, 1.422, -0.1783, 1.422, 1.467, 0.188, 1.476, 0.1881, 1.476, 0.202, 1.467, 0.2019, -0.1783, 1.422, -0.1869, 1.422, -0.1868, 1.4, -0.1783, 1.4, -0.1785, 1.465, -0.187, 1.465, -0.187, 1.444, -0.1784, 1.444, 1.022, 0.01223, 0.7746, 0.01299, 0.7745, -0.03106, 1.022, -0.0351, 1.022, -0.0351, 0.7745, -0.03106, 0.7743, -0.09319, 1.025, -0.09098, 1.025, -0.09098, 0.7743, -0.09319, 0.7705, -0.2511, 1.025, -0.2519, 0.7547, -0.09502, 0.7386, -0.09968, 0.7231, -0.1074, 0.7086, -0.118, 0.6953, -0.1314, 0.6835, -0.1473, 0.6734, -0.1652, 0.6653, -0.185, 0.6594, -0.2062, 0.6558, -0.2282, 0.6535, -0.2508, 0.7705, -0.2511, 0.7743, -0.09319, 1.072, -0.09113, 1.025, -0.09098, 1.025, -0.2519, 1.072, -0.2521, 1.072, -0.03525, 1.022, -0.0351, 1.025, -0.09098, 1.072, -0.09113, 0.571, 1.522, 0.5624, 1.522, 0.5616, 1.275, 0.5702, 1.275, 1.467, 0.1731, 1.476, 0.1731, 1.476, 0.1881, 1.467, 0.188, -0.1785, 1.485, -0.1871, 1.485, -0.187, 1.465, -0.1785, 1.465, 0.5105, -0.04329, 0.5187, -0.03515, 0.5188, 0.01218, 0.5106, 0.004034, 1.254, 1.528, 1.245, 1.528, 1.245, 1.481, 1.253, 1.481, 0.4704, 1.337, 0.4789, 1.337, 0.4788, 1.381, 0.4702, 1.381, -0.5142, 1.172, -0.5142, 1.172, -0.5142, 1.172, 0.5609, -0.04345, 0.5691, -0.0353, 0.5187, -0.03515, 0.5105, -0.04329, 1.16, 0.2942, 1.16, 0.2942, 1.16, 0.2942, 0.2528, -0.03922, 0.263, -0.03925, 0.2631, 0.004794, 0.255, 0.01299, 0.2544, -0.09373, 0.2628, -0.1014, 0.263, -0.03925, 0.2528, -0.03922, 1.467, 0.1573, 1.476, 0.1573, 1.476, 0.1731, 1.467, 0.1731, 0.4394, 0.7586, 0.3212, 0.759, 0.3322, 0.7241, 0.4393, 0.7237, 0.4396, 0.7998, 0.3141, 0.8002, 0.3212, 0.759, 0.4394, 0.7586, 0.4402, 1.006, 0.3145, 1.006, 0.3104, 0.9652, 0.4401, 0.9648, 0.4403, 1.047, 0.3198, 1.048, 0.3145, 1.006, 0.4402, 1.006, 0.4401, 0.9648, 0.3104, 0.9652, 0.3089, 0.9239, 0.4399, 0.9235, 0.4399, 0.9235, 0.3089, 0.9239, 0.3088, 0.8827, 0.4398, 0.8823, 0.4398, 0.8823, 0.3088, 0.8827, 0.31, 0.8415, 0.4397, 0.8411, 0.4397, 0.8411, 0.31, 0.8415, 0.3141, 0.8002, 0.4396, 0.7998, 0.785, 0.7488, 0.7851, 0.7139, 0.8922, 0.7142, 0.9032, 0.7492, 0.7849, 0.79, 0.785, 0.7488, 0.9032, 0.7492, 0.9103, 0.7904, 0.7842, 0.9962, 0.7844, 0.9549, 0.914, 0.9553, 0.9099, 0.9966, 0.7841, 1.037, 0.7842, 0.9962, 0.9099, 0.9966, 0.9047, 1.038, 0.7844, 0.9549, 0.7845, 0.9137, 0.9155, 0.9141, 0.914, 0.9553, 0.7845, 0.9137, 0.7846, 0.8725, 0.9156, 0.8729, 0.9155, 0.9141, 0.7846, 0.8725, 0.7847, 0.8313, 0.9144, 0.8317, 0.9156, 0.8729, 0.7847, 0.8313, 0.7849, 0.79, 0.9103, 0.7904, 0.9144, 0.8317, 1.155, -0.476, 1.302, -0.4765, 1.302, -0.4605, 1.155, -0.4601, 1.145, 0.8705, 0.9986, 0.871, 0.9985, 0.8299, 1.145, 0.8295, 1.145, 0.7885, 0.9984, 0.789, 0.9982, 0.7482, 1.145, 0.7478, 0.999, 0.9948, 1.146, 0.9943, 1.146, 1.036, 0.9991, 1.036, 1.145, 0.7478, 0.9982, 0.7482, 0.9981, 0.714, 1.145, 0.7136, 0.9994, 1.113, 1.146, 1.112, 1.146, 1.126, 0.9994, 1.126, 1.155, -0.4908, 1.302, -0.4912, 1.302, -0.4765, 1.155, -0.476, 1.145, 0.9117, 0.9987, 0.9122, 0.9986, 0.871, 1.145, 0.8705, 0.9993, 1.094, 1.146, 1.094, 1.146, 1.112, 0.9994, 1.113, 1.155, -0.5041, 1.302, -0.5045, 1.302, -0.4912, 1.155, -0.4908, 1.145, 0.9529, 0.9989, 0.9534, 0.9987, 0.9122, 1.145, 0.9117, 1.145, 0.8295, 0.9985, 0.8299, 0.9984, 0.789, 1.145, 0.7885, 0.9991, 1.036, 1.146, 1.036, 1.146, 1.067, 0.9992, 1.068, 0.9992, 1.068, 1.146, 1.067, 1.146, 1.094, 0.9993, 1.094, 1.155, -0.5156, 1.302, -0.516, 1.302, -0.5045, 1.155, -0.5041, 1.155, -0.4601, 1.302, -0.4605, 1.302, -0.4419, 1.155, -0.4414, 1.146, 0.9943, 0.999, 0.9948, 0.9989, 0.9534, 1.145, 0.9529, 0.9994, 1.139, 1.146, 1.138, 1.146, 1.15, 0.9995, 1.15, 1.376, 1.265, 1.229, 1.265, 1.229, 1.158, 1.375, 1.158, 0.9994, 1.126, 1.146, 1.126, 1.146, 1.138, 0.9994, 1.139, 0.8191, 1.174, 0.8027, 1.179, 0.7837, 1.183, 0.7841, 1.037, 0.9047, 1.038, 0.8989, 1.069, 0.892, 1.095, 0.886, 1.113, 0.8799, 1.126, 0.8714, 1.139, 0.8609, 1.15, 0.8485, 1.159, 0.8345, 1.168, 0.4053, 1.184, 0.3899, 1.177, 0.3759, 1.169, 0.3635, 1.159, 0.353, 1.148, 0.3445, 1.136, 0.3384, 1.123, 0.3324, 1.105, 0.3255, 1.079, 0.3198, 1.048, 0.4403, 1.047, 0.4408, 1.193, 0.4217, 1.189])
_uv = me_plane_001.uv_layers.new(name='dirtmap')
_uv.uv.foreach_set('vector', [0.3576, 0.05177, 0.358, 0.204, 0.05366, 0.2049, 0.0532, 0.05271, 0.1605, 0.416, 0.2954, 0.4164, 0.2951, 0.5019, 0.1603, 0.5015, 0.1338, 0.416, 0.1605, 0.416, 0.1603, 0.5015, 0.1335, 0.5014, 0.1607, 0.3595, 0.2956, 0.3599, 0.2955, 0.385, 0.1606, 0.3846, 0.1606, 0.3846, 0.2955, 0.385, 0.2954, 0.4164, 0.1605, 0.416, 0.1338, 0.3845, 0.1606, 0.3846, 0.1605, 0.416, 0.1338, 0.416, 0.8204, 0.4002, 0.8206, 0.4857, 0.7938, 0.4857, 0.7936, 0.4003, 0.7934, 0.3438, 0.7935, 0.3689, 0.6586, 0.3693, 0.6585, 0.3442, 0.3044, 0.4173, 0.3132, 0.42, 0.3217, 0.4242, 0.3296, 0.4301, 0.3368, 0.4374, 0.3432, 0.4461, 0.3486, 0.4559, 0.3529, 0.4666, 0.356, 0.478, 0.3579, 0.4899, 0.3585, 0.5021, 0.2951, 0.5019, 0.2954, 0.4164, 0.7936, 0.4003, 0.7938, 0.4857, 0.659, 0.4862, 0.6587, 0.4007, 0.7935, 0.3689, 0.7936, 0.4003, 0.6587, 0.4007, 0.6586, 0.3693, 0.8203, 0.3688, 0.8204, 0.4002, 0.7936, 0.4003, 0.7935, 0.3689, 0.6497, 0.4016, 0.6587, 0.4007, 0.659, 0.4862, 0.5956, 0.4864, 0.5962, 0.4742, 0.5981, 0.4623, 0.6012, 0.4508, 0.6055, 0.4401, 0.6109, 0.4304, 0.6173, 0.4217, 0.6245, 0.4144, 0.6324, 0.4085, 0.6409, 0.4042, 0.8407, 0.4696, 0.832, 0.4696, 0.8317, 0.3439, 0.8404, 0.3438, 0.8863, 0.4697, 0.8612, 0.4696, 0.8616, 0.3438, 0.8867, 0.3439, 0.1335, 0.7561, 0.1334, 0.7451, 0.2592, 0.7447, 0.2592, 0.7557, 0.07862, 0.6137, 0.05358, 0.6138, 0.0532, 0.4881, 0.07824, 0.488, 0.1099, 0.6136, 0.07862, 0.6137, 0.07824, 0.488, 0.1095, 0.4879, 0.8497, 0.4696, 0.8407, 0.4696, 0.8404, 0.3438, 0.8493, 0.3438, 0.08036, 0.8704, 0.05362, 0.8704, 0.05324, 0.7447, 0.07998, 0.7446, 0.1335, 0.7663, 0.1335, 0.7561, 0.2592, 0.7557, 0.2593, 0.7659, 0.4668, 0.6676, 0.4667, 0.6362, 0.5925, 0.6358, 0.5926, 0.6672, 0.1335, 0.7754, 0.1335, 0.7663, 0.2593, 0.7659, 0.2593, 0.775, 0.1334, 0.7214, 0.1333, 0.7093, 0.2591, 0.7089, 0.2591, 0.721, 0.5926, 0.6672, 0.5928, 0.7526, 0.4671, 0.753, 0.4668, 0.6676, 0.1335, 0.7833, 0.1335, 0.7754, 0.2593, 0.775, 0.2593, 0.7829, 0.9467, 0.2067, 0.9463, 0.3413, 0.8205, 0.341, 0.8209, 0.2063, 0.1334, 0.7335, 0.1334, 0.7214, 0.2591, 0.721, 0.2592, 0.7331, 0.8588, 0.4695, 0.8497, 0.4696, 0.8493, 0.3438, 0.8584, 0.3438, 0.832, 0.4696, 0.8238, 0.4697, 0.8234, 0.3439, 0.8317, 0.3439, 0.1334, 0.7451, 0.1334, 0.7335, 0.2592, 0.7331, 0.2592, 0.7447, 0.3651, 0.1108, 0.3919, 0.1109, 0.3916, 0.1963, 0.3649, 0.1963, 0.3921, 0.05438, 0.527, 0.05479, 0.5269, 0.07992, 0.392, 0.0795, 0.3919, 0.1109, 0.5268, 0.1113, 0.5265, 0.1968, 0.3916, 0.1963, 0.392, 0.0795, 0.5269, 0.07992, 0.5268, 0.1113, 0.3919, 0.1109, 0.3652, 0.07942, 0.392, 0.0795, 0.3919, 0.1109, 0.3651, 0.1108, 0.5358, 0.1122, 0.5446, 0.1148, 0.5531, 0.1191, 0.561, 0.125, 0.5682, 0.1323, 0.5746, 0.141, 0.5799, 0.1507, 0.5842, 0.1614, 0.5874, 0.1729, 0.5893, 0.1848, 0.5905, 0.197, 0.5265, 0.1968, 0.5268, 0.1113, 0.5269, 0.07992, 0.527, 0.05479, 0.5296, 0.0522, 0.5305, 0.07993, 0.5927, 0.4028, 0.5918, 0.4883, 0.5875, 0.4883, 0.5872, 0.4028, 0.5295, 0.1089, 0.5365, 0.1086, 0.5358, 0.1122, 0.5268, 0.1113, 0.3626, 0.07682, 0.3894, 0.0769, 0.392, 0.0795, 0.3652, 0.07942, 0.3715, 0.454, 0.3684, 0.4652, 0.3631, 0.4641, 0.3664, 0.4523, 0.402, 0.4126, 0.3943, 0.4183, 0.3907, 0.4142, 0.3991, 0.408, 0.5833, 0.1492, 0.5877, 0.1603, 0.5842, 0.1614, 0.5799, 0.1507, 0.3666, 0.477, 0.3654, 0.489, 0.3609, 0.489, 0.3612, 0.4764, 0.546, 0.1114, 0.555, 0.116, 0.5531, 0.1191, 0.5446, 0.1148, 0.5872, 0.4028, 0.5872, 0.3732, 0.5915, 0.3688, 0.5927, 0.4028, 0.381, 0.4339, 0.3757, 0.4435, 0.3708, 0.4412, 0.3764, 0.431, 0.4187, 0.4059, 0.4101, 0.4085, 0.4081, 0.4034, 0.4176, 0.4006, 0.4425, 0.8357, 0.4423, 0.7505, 0.4468, 0.7505, 0.4471, 0.8357, 0.571, 0.1299, 0.5777, 0.139, 0.5746, 0.141, 0.5682, 0.1323, 0.3895, 0.05177, 0.5296, 0.0522, 0.527, 0.05479, 0.3921, 0.05438, 0.3684, 0.4652, 0.3666, 0.477, 0.3612, 0.4764, 0.3631, 0.4641, 0.3651, 0.1108, 0.3649, 0.1963, 0.3623, 0.1963, 0.3614, 0.1108, 0.1175, 0.7344, 0.1175, 0.7248, 0.1306, 0.7248, 0.1307, 0.7343, 0.1173, 0.6783, 0.1173, 0.6658, 0.1305, 0.6658, 0.1305, 0.6783, 0.1169, 0.3935, 0.1168, 0.3595, 0.13, 0.3595, 0.1301, 0.3935, 0.1175, 0.7248, 0.1174, 0.7143, 0.1306, 0.7142, 0.1306, 0.7248, 0.8393, 0.5368, 0.8392, 0.5272, 0.8524, 0.5272, 0.8525, 0.5368, 0.4642, 0.8069, 0.4643, 0.8346, 0.4511, 0.8346, 0.451, 0.8069, 0.8206, 0.2039, 0.8205, 0.1771, 0.8337, 0.1771, 0.8337, 0.2038, 0.1174, 0.7143, 0.1174, 0.7028, 0.1306, 0.7028, 0.1306, 0.7142, 0.8392, 0.5272, 0.8392, 0.5179, 0.8524, 0.5179, 0.8524, 0.5272, 0.4511, 0.7757, 0.4507, 0.6358, 0.4638, 0.6358, 0.4643, 0.7756, 0.1301, 0.3935, 0.1303, 0.4789, 0.1172, 0.479, 0.1169, 0.3935, 0.1174, 0.7028, 0.1174, 0.6908, 0.1305, 0.6907, 0.1306, 0.7028, 0.8392, 0.5179, 0.8392, 0.5092, 0.8524, 0.5091, 0.8524, 0.5179, 0.4641, 0.7781, 0.4642, 0.8069, 0.451, 0.8069, 0.4509, 0.7781, 0.8392, 0.5066, 0.8393, 0.4815, 0.8524, 0.4816, 0.8524, 0.5067, 0.1174, 0.6908, 0.1173, 0.6783, 0.1305, 0.6783, 0.1305, 0.6907, 0.1175, 0.7427, 0.1175, 0.7344, 0.1307, 0.7343, 0.1307, 0.7426, 0.8393, 0.5438, 0.8393, 0.5368, 0.8525, 0.5368, 0.8525, 0.5438, 0.5634, 0.1222, 0.571, 0.1299, 0.5682, 0.1323, 0.561, 0.125, 0.591, 0.1721, 0.5929, 0.1844, 0.5893, 0.1848, 0.5874, 0.1729, 0.5603, 0.3481, 0.4289, 0.3485, 0.4245, 0.3442, 0.5646, 0.3438, 0.3872, 0.4255, 0.381, 0.4339, 0.3764, 0.431, 0.3831, 0.4219, 0.3894, 0.0769, 0.3895, 0.05177, 0.3921, 0.05438, 0.392, 0.0795, 0.5365, 0.1086, 0.546, 0.1114, 0.5446, 0.1148, 0.5358, 0.1122, 0.5268, 0.1113, 0.5269, 0.07992, 0.5305, 0.07993, 0.5295, 0.1089, 0.5777, 0.139, 0.5833, 0.1492, 0.5799, 0.1507, 0.5746, 0.141, 0.4101, 0.4085, 0.402, 0.4126, 0.3991, 0.408, 0.4081, 0.4034, 0.3614, 0.1108, 0.3626, 0.07682, 0.3652, 0.07942, 0.3651, 0.1108, 0.3757, 0.4435, 0.3715, 0.454, 0.3664, 0.4523, 0.3708, 0.4412, 0.5929, 0.1844, 0.5932, 0.197, 0.5905, 0.197, 0.5893, 0.1848, 0.555, 0.116, 0.5634, 0.1222, 0.561, 0.125, 0.5531, 0.1191, 0.1306, 0.7607, 0.1306, 0.7702, 0.1261, 0.7702, 0.1261, 0.7607, 0.4291, 0.4049, 0.4187, 0.4059, 0.4176, 0.4006, 0.4246, 0.4009, 0.5877, 0.1603, 0.591, 0.1721, 0.5874, 0.1729, 0.5842, 0.1614, 0.4471, 0.8357, 0.4472, 0.8652, 0.4426, 0.8652, 0.4425, 0.8357, 0.3943, 0.4183, 0.3872, 0.4255, 0.3831, 0.4219, 0.3907, 0.4142, 0.05337, 0.6726, 0.05327, 0.6397, 0.05781, 0.6396, 0.05791, 0.6726, 0.1307, 0.7522, 0.1306, 0.7607, 0.1261, 0.7607, 0.1261, 0.7522, 0.8635, 0.1771, 0.8636, 0.2039, 0.859, 0.2039, 0.8589, 0.1771, 0.8595, 0.5097, 0.8595, 0.5201, 0.8549, 0.5201, 0.8549, 0.5098, 0.1307, 0.7451, 0.1307, 0.7522, 0.1261, 0.7522, 0.1261, 0.7451, 0.1306, 0.792, 0.1305, 0.8037, 0.126, 0.8037, 0.126, 0.792, 0.8595, 0.5364, 0.8596, 0.5438, 0.855, 0.5438, 0.855, 0.5364, 0.1305, 0.8037, 0.1305, 0.8157, 0.1259, 0.8157, 0.126, 0.8037, 0.1306, 0.7807, 0.1306, 0.792, 0.126, 0.792, 0.126, 0.7807, 0.7905, 0.06047, 0.7906, 0.0856, 0.6592, 0.08426, 0.6591, 0.06088, 0.7906, 0.0856, 0.7924, 0.1153, 0.6593, 0.1172, 0.6592, 0.08426, 0.7924, 0.1153, 0.7927, 0.2007, 0.6578, 0.2011, 0.6593, 0.1172, 0.6488, 0.1183, 0.6593, 0.1172, 0.6578, 0.2011, 0.5956, 0.2013, 0.5968, 0.1893, 0.5986, 0.1776, 0.6017, 0.1664, 0.6059, 0.1558, 0.6112, 0.1462, 0.6174, 0.1378, 0.6245, 0.1307, 0.6321, 0.125, 0.6403, 0.1208, 0.8174, 0.1152, 0.8177, 0.2006, 0.7927, 0.2007, 0.7924, 0.1153, 0.8173, 0.08552, 0.8174, 0.1152, 0.7924, 0.1153, 0.7906, 0.0856, 0.8834, 0.7588, 0.8838, 0.89, 0.8793, 0.89, 0.8789, 0.7589, 0.8595, 0.5285, 0.8595, 0.5364, 0.855, 0.5364, 0.855, 0.5285, 0.1306, 0.7702, 0.1306, 0.7807, 0.126, 0.7807, 0.1261, 0.7702, 0.5604, 0.3733, 0.5603, 0.3481, 0.5646, 0.3438, 0.5647, 0.3689, 0.4643, 0.8371, 0.4642, 0.8621, 0.4596, 0.8621, 0.4597, 0.8371, 0.05327, 0.6397, 0.0532, 0.6163, 0.05774, 0.6163, 0.05781, 0.6396, 0.05198, 0.05055, 0.05198, 0.05055, 0.05198, 0.05055, 0.5872, 0.3732, 0.5604, 0.3733, 0.5647, 0.3689, 0.5915, 0.3688, 0.05198, 0.05055, 0.05198, 0.05055, 0.05198, 0.05055, 0.4236, 0.3719, 0.4245, 0.3442, 0.4289, 0.3485, 0.429, 0.3719, 0.4246, 0.4009, 0.4236, 0.3719, 0.429, 0.3719, 0.4291, 0.4049, 0.8595, 0.5201, 0.8595, 0.5285, 0.855, 0.5285, 0.8549, 0.5201, 0.8066, 0.6493, 0.8065, 0.6307, 0.8634, 0.6306, 0.8694, 0.6491, 0.8067, 0.6711, 0.8066, 0.6493, 0.8694, 0.6491, 0.8733, 0.6709, 0.807, 0.7806, 0.8069, 0.7587, 0.8758, 0.7585, 0.8737, 0.7804, 0.8071, 0.8025, 0.807, 0.7806, 0.8737, 0.7804, 0.8711, 0.8023, 0.8069, 0.7587, 0.8069, 0.7368, 0.8764, 0.7366, 0.8758, 0.7585, 0.8069, 0.7368, 0.8068, 0.7149, 0.8764, 0.7147, 0.8764, 0.7366, 0.8068, 0.7149, 0.8067, 0.693, 0.8756, 0.6928, 0.8764, 0.7147, 0.8067, 0.693, 0.8067, 0.6711, 0.8733, 0.6709, 0.8756, 0.6928, 0.6654, 0.6493, 0.6027, 0.6491, 0.6086, 0.6306, 0.6655, 0.6307, 0.6654, 0.6711, 0.5988, 0.6709, 0.6027, 0.6491, 0.6654, 0.6493, 0.665, 0.7806, 0.5983, 0.7804, 0.5963, 0.7585, 0.6651, 0.7587, 0.665, 0.8025, 0.601, 0.8023, 0.5983, 0.7804, 0.665, 0.7806, 0.6651, 0.7587, 0.5963, 0.7585, 0.5956, 0.7366, 0.6652, 0.7368, 0.6652, 0.7368, 0.5956, 0.7366, 0.5957, 0.7147, 0.6652, 0.7149, 0.6652, 0.7149, 0.5957, 0.7147, 0.5965, 0.6928, 0.6653, 0.693, 0.6653, 0.693, 0.5965, 0.6928, 0.5988, 0.6709, 0.6654, 0.6711, 0.8236, 0.605, 0.8236, 0.5961, 0.9014, 0.5958, 0.9014, 0.6047, 0.2804, 0.7296, 0.2805, 0.7078, 0.3583, 0.708, 0.3582, 0.7299, 0.2805, 0.6861, 0.2806, 0.6644, 0.3584, 0.6647, 0.3584, 0.6863, 0.358, 0.7956, 0.358, 0.8176, 0.2801, 0.8174, 0.2802, 0.7953, 0.2806, 0.6644, 0.2807, 0.6463, 0.3585, 0.6465, 0.3584, 0.6647, 0.3578, 0.8582, 0.3578, 0.8653, 0.28, 0.8651, 0.28, 0.858, 0.8236, 0.6134, 0.8236, 0.605, 0.9014, 0.6047, 0.9014, 0.6131, 0.2803, 0.7515, 0.2804, 0.7296, 0.3582, 0.7299, 0.3582, 0.7517, 0.3579, 0.8484, 0.3578, 0.8582, 0.28, 0.858, 0.28, 0.8482, 0.8236, 0.6212, 0.8236, 0.6134, 0.9014, 0.6131, 0.9015, 0.6209, 0.2803, 0.7734, 0.2803, 0.7515, 0.3582, 0.7517, 0.3581, 0.7736, 0.2805, 0.7078, 0.2805, 0.6861, 0.3584, 0.6863, 0.3583, 0.708, 0.358, 0.8176, 0.3579, 0.8342, 0.2801, 0.834, 0.2801, 0.8174, 0.3579, 0.8342, 0.3579, 0.8484, 0.28, 0.8482, 0.2801, 0.834, 0.8237, 0.6281, 0.8236, 0.6212, 0.9015, 0.6209, 0.9015, 0.6279, 0.8236, 0.5961, 0.8235, 0.5858, 0.9014, 0.5856, 0.9014, 0.5958, 0.2802, 0.7953, 0.2803, 0.7734, 0.3581, 0.7736, 0.358, 0.7956, 0.3578, 0.872, 0.3578, 0.8782, 0.2799, 0.878, 0.28, 0.8718, 0.8983, 0.06047, 0.8985, 0.1174, 0.8207, 0.1176, 0.8205, 0.06071, 0.3578, 0.8653, 0.3578, 0.872, 0.28, 0.8718, 0.28, 0.8651, 0.6459, 0.875, 0.6378, 0.8715, 0.6304, 0.867, 0.6238, 0.8618, 0.6183, 0.8559, 0.6138, 0.8494, 0.6106, 0.8425, 0.6075, 0.8328, 0.6039, 0.8188, 0.601, 0.8023, 0.665, 0.8025, 0.6647, 0.8798, 0.6546, 0.8776, 0.8261, 0.875, 0.8174, 0.8776, 0.8073, 0.8798, 0.8071, 0.8025, 0.8711, 0.8023, 0.8681, 0.8188, 0.8646, 0.8328, 0.8614, 0.8425, 0.8582, 0.8494, 0.8538, 0.8559, 0.8482, 0.8618, 0.8417, 0.867, 0.8342, 0.8715, 0.3585, 0.3561, 0.05413, 0.3571, 0.05366, 0.2049, 0.358, 0.204, 0.16, 0.5869, 0.1603, 0.5015, 0.2951, 0.5019, 0.2949, 0.5873, 0.1332, 0.5868, 0.1335, 0.5014, 0.1603, 0.5015, 0.16, 0.5869, 0.1598, 0.6434, 0.1599, 0.6183, 0.2948, 0.6187, 0.2947, 0.6439, 0.1599, 0.6183, 0.16, 0.5869, 0.2949, 0.5873, 0.2948, 0.6187, 0.1331, 0.6182, 0.1332, 0.5868, 0.16, 0.5869, 0.1599, 0.6183, 0.8209, 0.5711, 0.7941, 0.5712, 0.7938, 0.4857, 0.8206, 0.4857, 0.7943, 0.6277, 0.6594, 0.6281, 0.6593, 0.603, 0.7942, 0.6026, 0.3039, 0.5865, 0.2949, 0.5873, 0.2951, 0.5019, 0.3585, 0.5021, 0.3578, 0.5142, 0.3559, 0.5261, 0.3527, 0.5376, 0.3483, 0.5482, 0.3428, 0.558, 0.3364, 0.5666, 0.3292, 0.5739, 0.3212, 0.5797, 0.3127, 0.5839, 0.7941, 0.5712, 0.6592, 0.5716, 0.659, 0.4862, 0.7938, 0.4857, 0.7942, 0.6026, 0.6593, 0.603, 0.6592, 0.5716, 0.7941, 0.5712, 0.821, 0.6025, 0.7942, 0.6026, 0.7941, 0.5712, 0.8209, 0.5711, 0.6502, 0.5708, 0.6414, 0.5682, 0.6329, 0.564, 0.6249, 0.5581, 0.6177, 0.5509, 0.6113, 0.5423, 0.6058, 0.5325, 0.6014, 0.5218, 0.5983, 0.5104, 0.5963, 0.4985, 0.5956, 0.4864, 0.659, 0.4862, 0.6592, 0.5716, 0.08533, 0.7421, 0.08495, 0.6163, 0.09365, 0.6163, 0.09403, 0.7421, 0.8789, 0.7563, 0.8792, 0.6306, 0.9044, 0.6306, 0.904, 0.7564, 0.1332, 0.664, 0.259, 0.6636, 0.259, 0.674, 0.1332, 0.6743, 0.08488, 0.4853, 0.0845, 0.3596, 0.1095, 0.3595, 0.1099, 0.4853, 0.05358, 0.4854, 0.0532, 0.3597, 0.0845, 0.3596, 0.08488, 0.4853, 0.07637, 0.7421, 0.07598, 0.6164, 0.08495, 0.6163, 0.08533, 0.7421, 0.08318, 0.8704, 0.0828, 0.7447, 0.1095, 0.7446, 0.1099, 0.8704, 0.1332, 0.6547, 0.2589, 0.6544, 0.259, 0.6636, 0.1332, 0.664, 0.4673, 0.8385, 0.5931, 0.8381, 0.5932, 0.8695, 0.4674, 0.8699, 0.1331, 0.6467, 0.2589, 0.6463, 0.2589, 0.6544, 0.1332, 0.6547, 0.1333, 0.6972, 0.2591, 0.6968, 0.2591, 0.7089, 0.1333, 0.7093, 0.5931, 0.8381, 0.4673, 0.8385, 0.4671, 0.753, 0.5928, 0.7526, 0.1023, 0.742, 0.1019, 0.6163, 0.1095, 0.6163, 0.1099, 0.742, 0.1331, 0.7861, 0.2589, 0.7857, 0.2593, 0.9204, 0.1335, 0.9207, 0.1332, 0.6855, 0.259, 0.6851, 0.2591, 0.6968, 0.1333, 0.6972, 0.06732, 0.7422, 0.06693, 0.6164, 0.07598, 0.6164, 0.07637, 0.7421, 0.09403, 0.7421, 0.09365, 0.6163, 0.1019, 0.6163, 0.1023, 0.742, 0.1332, 0.6743, 0.259, 0.674, 0.259, 0.6851, 0.1332, 0.6855, 0.3646, 0.2817, 0.3649, 0.1963, 0.3916, 0.1963, 0.3914, 0.2818, 0.3912, 0.3383, 0.3913, 0.3132, 0.5262, 0.3136, 0.5261, 0.3387, 0.3914, 0.2818, 0.3916, 0.1963, 0.5265, 0.1968, 0.5263, 0.2822, 0.3913, 0.3132, 0.3914, 0.2818, 0.5263, 0.2822, 0.5262, 0.3136, 0.3645, 0.3131, 0.3646, 0.2817, 0.3914, 0.2818, 0.3913, 0.3132, 0.5353, 0.2814, 0.5263, 0.2822, 0.5265, 0.1968, 0.5905, 0.197, 0.5892, 0.2091, 0.5872, 0.221, 0.584, 0.2324, 0.5797, 0.2431, 0.5742, 0.2529, 0.5678, 0.2615, 0.5605, 0.2687, 0.5526, 0.2746, 0.5441, 0.2788, 0.5262, 0.3136, 0.5298, 0.3136, 0.5287, 0.3413, 0.5261, 0.3387, 0.5932, 0.5737, 0.5878, 0.5737, 0.5875, 0.4883, 0.5918, 0.4883, 0.529, 0.2847, 0.5263, 0.2822, 0.5353, 0.2814, 0.536, 0.285, 0.3619, 0.3157, 0.3645, 0.3131, 0.3913, 0.3132, 0.3887, 0.3158, 0.3717, 0.5239, 0.3666, 0.5256, 0.3633, 0.5138, 0.3686, 0.5126, 0.4024, 0.5651, 0.3996, 0.5697, 0.3912, 0.5635, 0.3947, 0.5594, 0.583, 0.2447, 0.5797, 0.2431, 0.584, 0.2324, 0.5875, 0.2336, 0.3667, 0.5009, 0.3613, 0.5015, 0.3609, 0.489, 0.3654, 0.489, 0.5454, 0.2822, 0.5441, 0.2788, 0.5526, 0.2746, 0.5545, 0.2777, 0.5878, 0.5737, 0.5932, 0.5737, 0.5922, 0.6077, 0.5879, 0.6034, 0.3813, 0.5439, 0.3768, 0.5469, 0.3711, 0.5367, 0.376, 0.5344, 0.4192, 0.5716, 0.4181, 0.577, 0.4087, 0.5742, 0.4106, 0.5692, 0.442, 0.6654, 0.4465, 0.6653, 0.4468, 0.7505, 0.4423, 0.7505, 0.5706, 0.2639, 0.5678, 0.2615, 0.5742, 0.2529, 0.5773, 0.2549, 0.3886, 0.3409, 0.3912, 0.3383, 0.5261, 0.3387, 0.5287, 0.3413, 0.3686, 0.5126, 0.3633, 0.5138, 0.3613, 0.5015, 0.3667, 0.5009, 0.3646, 0.2817, 0.3609, 0.2817, 0.3623, 0.1963, 0.3649, 0.1963, 0.1171, 0.6009, 0.1303, 0.6009, 0.1303, 0.6093, 0.1171, 0.6094, 0.1172, 0.6533, 0.1304, 0.6533, 0.1305, 0.6658, 0.1173, 0.6658, 0.1174, 0.5644, 0.1306, 0.5644, 0.1307, 0.5984, 0.1175, 0.5984, 0.1171, 0.6094, 0.1303, 0.6093, 0.1303, 0.619, 0.1171, 0.619, 0.2774, 0.8244, 0.2642, 0.8243, 0.2643, 0.8147, 0.2774, 0.8147, 0.8367, 0.5148, 0.8235, 0.5149, 0.8234, 0.4873, 0.8366, 0.4873, 0.8493, 0.2039, 0.8362, 0.2038, 0.8363, 0.1771, 0.8494, 0.1771, 0.1171, 0.619, 0.1303, 0.619, 0.1303, 0.6297, 0.1172, 0.6297, 0.2774, 0.8147, 0.2643, 0.8147, 0.2643, 0.8054, 0.2775, 0.8054, 0.2639, 0.6463, 0.2771, 0.6463, 0.2775, 0.7861, 0.2643, 0.7862, 0.1306, 0.5644, 0.1174, 0.5644, 0.1172, 0.479, 0.1303, 0.4789, 0.1172, 0.6297, 0.1303, 0.6297, 0.1304, 0.6412, 0.1172, 0.6412, 0.2775, 0.8054, 0.2643, 0.8054, 0.2643, 0.7967, 0.2775, 0.7967, 0.8368, 0.5438, 0.8236, 0.5438, 0.8235, 0.5149, 0.8367, 0.5148, 0.2643, 0.8338, 0.2774, 0.8338, 0.2775, 0.8589, 0.2643, 0.8589, 0.1172, 0.6412, 0.1304, 0.6412, 0.1304, 0.6533, 0.1172, 0.6533, 0.2775, 0.7967, 0.2643, 0.7967, 0.2643, 0.7886, 0.2775, 0.7887, 0.2774, 0.8313, 0.2642, 0.8313, 0.2642, 0.8243, 0.2774, 0.8244, 0.5629, 0.2715, 0.5605, 0.2687, 0.5678, 0.2615, 0.5706, 0.2639, 0.5908, 0.2218, 0.5872, 0.221, 0.5892, 0.2091, 0.5928, 0.2095, 0.5612, 0.6286, 0.5655, 0.6329, 0.4254, 0.6333, 0.4298, 0.629, 0.3876, 0.5523, 0.3835, 0.5559, 0.3768, 0.5469, 0.3813, 0.5439, 0.3887, 0.3158, 0.3913, 0.3132, 0.3912, 0.3383, 0.3886, 0.3409, 0.536, 0.285, 0.5353, 0.2814, 0.5441, 0.2788, 0.5454, 0.2822, 0.5263, 0.2822, 0.529, 0.2847, 0.5298, 0.3136, 0.5262, 0.3136, 0.5773, 0.2549, 0.5742, 0.2529, 0.5797, 0.2431, 0.583, 0.2447, 0.4106, 0.5692, 0.4087, 0.5742, 0.3996, 0.5697, 0.4024, 0.5651, 0.3609, 0.2817, 0.3646, 0.2817, 0.3645, 0.3131, 0.3619, 0.3157, 0.376, 0.5344, 0.3711, 0.5367, 0.3666, 0.5256, 0.3717, 0.5239, 0.5928, 0.2095, 0.5892, 0.2091, 0.5905, 0.197, 0.5932, 0.197, 0.5545, 0.2777, 0.5526, 0.2746, 0.5605, 0.2687, 0.5629, 0.2715, 0.1303, 0.8707, 0.1258, 0.8707, 0.1258, 0.8611, 0.1303, 0.8611, 0.4296, 0.5726, 0.4251, 0.5767, 0.4181, 0.577, 0.4192, 0.5716, 0.5875, 0.2336, 0.584, 0.2324, 0.5872, 0.221, 0.5908, 0.2218, 0.4465, 0.6653, 0.442, 0.6654, 0.4419, 0.6358, 0.4464, 0.6358, 0.3947, 0.5594, 0.3912, 0.5635, 0.3835, 0.5559, 0.3876, 0.5523, 0.05337, 0.6751, 0.05791, 0.6751, 0.05781, 0.7081, 0.05327, 0.7081, 0.1303, 0.8791, 0.1257, 0.8791, 0.1258, 0.8707, 0.1303, 0.8707, 0.8519, 0.1771, 0.8565, 0.1771, 0.8564, 0.2039, 0.8519, 0.2039, 0.855, 0.4726, 0.8595, 0.4727, 0.8595, 0.483, 0.855, 0.483, 0.1303, 0.8862, 0.1257, 0.8862, 0.1257, 0.8791, 0.1303, 0.8791, 0.1304, 0.8394, 0.1259, 0.8394, 0.1259, 0.8276, 0.1304, 0.8277, 0.8549, 0.4993, 0.8594, 0.4993, 0.8594, 0.5067, 0.8549, 0.5067, 0.1304, 0.8277, 0.1259, 0.8276, 0.1259, 0.8157, 0.1305, 0.8157, 0.1304, 0.8506, 0.1258, 0.8506, 0.1259, 0.8394, 0.1304, 0.8394, 0.7913, 0.3409, 0.6599, 0.3413, 0.6599, 0.318, 0.7913, 0.3158, 0.7913, 0.3158, 0.6599, 0.318, 0.6598, 0.285, 0.7929, 0.2861, 0.7929, 0.2861, 0.6598, 0.285, 0.6578, 0.2011, 0.7927, 0.2007, 0.6493, 0.284, 0.6408, 0.2815, 0.6326, 0.2774, 0.6249, 0.2718, 0.6178, 0.2647, 0.6115, 0.2563, 0.6062, 0.2467, 0.6019, 0.2362, 0.5988, 0.225, 0.5968, 0.2133, 0.5956, 0.2013, 0.6578, 0.2011, 0.6598, 0.285, 0.818, 0.2861, 0.7929, 0.2861, 0.7927, 0.2007, 0.8177, 0.2006, 0.818, 0.3157, 0.7913, 0.3158, 0.7929, 0.2861, 0.818, 0.2861, 0.122, 0.8763, 0.1175, 0.8763, 0.1171, 0.7451, 0.1216, 0.7451, 0.8549, 0.4914, 0.8595, 0.4914, 0.8594, 0.4993, 0.8549, 0.4993, 0.1303, 0.8611, 0.1258, 0.8611, 0.1258, 0.8506, 0.1304, 0.8506, 0.5611, 0.6035, 0.5654, 0.6078, 0.5655, 0.6329, 0.5612, 0.6286, 0.4555, 0.8621, 0.451, 0.8621, 0.4509, 0.8371, 0.4555, 0.8371, 0.05327, 0.7081, 0.05781, 0.7081, 0.05774, 0.7315, 0.0532, 0.7314, 0.05198, 0.05055, 0.05198, 0.05055, 0.05198, 0.05055, 0.5879, 0.6034, 0.5922, 0.6077, 0.5654, 0.6078, 0.5611, 0.6035, 0.05198, 0.05055, 0.05198, 0.05055, 0.05198, 0.05055, 0.4243, 0.6056, 0.4297, 0.6056, 0.4298, 0.629, 0.4254, 0.6333, 0.4251, 0.5767, 0.4296, 0.5726, 0.4297, 0.6056, 0.4243, 0.6056, 0.855, 0.483, 0.8595, 0.483, 0.8595, 0.4914, 0.8549, 0.4914, 0.8066, 0.6493, 0.7438, 0.6495, 0.7497, 0.6309, 0.8065, 0.6307, 0.8067, 0.6711, 0.7401, 0.6714, 0.7438, 0.6495, 0.8066, 0.6493, 0.807, 0.7806, 0.7403, 0.7808, 0.7381, 0.7589, 0.8069, 0.7587, 0.8071, 0.8025, 0.7431, 0.8027, 0.7403, 0.7808, 0.807, 0.7806, 0.8069, 0.7587, 0.7381, 0.7589, 0.7373, 0.737, 0.8069, 0.7368, 0.8069, 0.7368, 0.7373, 0.737, 0.7372, 0.7151, 0.8068, 0.7149, 0.8068, 0.7149, 0.7372, 0.7151, 0.7379, 0.6932, 0.8067, 0.693, 0.8067, 0.693, 0.7379, 0.6932, 0.7401, 0.6714, 0.8067, 0.6711, 0.6654, 0.6493, 0.6655, 0.6307, 0.7224, 0.6309, 0.7282, 0.6495, 0.6654, 0.6711, 0.6654, 0.6493, 0.7282, 0.6495, 0.732, 0.6714, 0.665, 0.7806, 0.6651, 0.7587, 0.734, 0.7589, 0.7318, 0.7808, 0.665, 0.8025, 0.665, 0.7806, 0.7318, 0.7808, 0.729, 0.8027, 0.6651, 0.7587, 0.6652, 0.7368, 0.7347, 0.737, 0.734, 0.7589, 0.6652, 0.7368, 0.6652, 0.7149, 0.7348, 0.7151, 0.7347, 0.737, 0.6652, 0.7149, 0.6653, 0.693, 0.7342, 0.6932, 0.7348, 0.7151, 0.6653, 0.693, 0.6654, 0.6711, 0.732, 0.6714, 0.7342, 0.6932, 0.8235, 0.5675, 0.9013, 0.5672, 0.9013, 0.5757, 0.8235, 0.5759, 0.439, 0.7191, 0.3612, 0.7193, 0.3611, 0.6975, 0.4389, 0.6973, 0.4389, 0.6756, 0.361, 0.6758, 0.361, 0.6542, 0.4388, 0.6539, 0.3614, 0.7851, 0.4392, 0.7848, 0.4393, 0.8068, 0.3614, 0.8071, 0.4388, 0.6539, 0.361, 0.6542, 0.3609, 0.636, 0.4388, 0.6358, 0.3616, 0.8477, 0.4394, 0.8475, 0.4394, 0.8546, 0.3616, 0.8548, 0.8235, 0.5596, 0.9013, 0.5594, 0.9013, 0.5672, 0.8235, 0.5675, 0.4391, 0.741, 0.3612, 0.7412, 0.3612, 0.7193, 0.439, 0.7191, 0.3615, 0.8379, 0.4394, 0.8377, 0.4394, 0.8475, 0.3616, 0.8477, 0.8234, 0.5526, 0.9013, 0.5524, 0.9013, 0.5594, 0.8235, 0.5596, 0.4391, 0.7629, 0.3613, 0.7631, 0.3612, 0.7412, 0.4391, 0.741, 0.4389, 0.6973, 0.3611, 0.6975, 0.361, 0.6758, 0.4389, 0.6756, 0.3614, 0.8071, 0.4393, 0.8068, 0.4393, 0.8235, 0.3615, 0.8237, 0.3615, 0.8237, 0.4393, 0.8235, 0.4394, 0.8377, 0.3615, 0.8379, 0.8234, 0.5465, 0.9012, 0.5462, 0.9013, 0.5524, 0.8234, 0.5526, 0.8235, 0.5759, 0.9013, 0.5757, 0.9014, 0.5856, 0.8235, 0.5858, 0.4392, 0.7848, 0.3614, 0.7851, 0.3613, 0.7631, 0.4391, 0.7629, 0.3616, 0.8615, 0.4394, 0.8613, 0.4395, 0.8675, 0.3616, 0.8677, 0.8987, 0.1742, 0.8208, 0.1745, 0.8207, 0.1176, 0.8985, 0.1174, 0.3616, 0.8548, 0.4394, 0.8546, 0.4394, 0.8613, 0.3616, 0.8615, 0.6836, 0.8751, 0.6748, 0.8777, 0.6647, 0.8798, 0.665, 0.8025, 0.729, 0.8027, 0.7259, 0.8192, 0.7223, 0.8332, 0.7191, 0.8428, 0.7158, 0.8497, 0.7113, 0.8562, 0.7058, 0.862, 0.6992, 0.8672, 0.6917, 0.8716, 0.7885, 0.8751, 0.7803, 0.8716, 0.7729, 0.8672, 0.7663, 0.862, 0.7607, 0.8562, 0.7562, 0.8497, 0.753, 0.8428, 0.7498, 0.8332, 0.7461, 0.8192, 0.7431, 0.8027, 0.8071, 0.8025, 0.8073, 0.8798, 0.7972, 0.8777])
_uv.active_render = True
me_plane_001.materials.append(mat_batchbakematerial)
me_plane_001.use_remesh_preserve_volume = False
me_plane_001.use_remesh_preserve_attributes = False
me_plane_001.use_mirror_vertex_groups = False
me_plane_001.update()

# ---- objects
ob_plane = bpy.data.objects.new('Plane', me_plane_001)

# ---- transforms, parenting, visibility, modifiers, constraints
ob_plane.location = (0.5, -0.5, 0.0)
ob_plane.lineart.crease_threshold = 0.0

# ---- collection membership
col_collection_2.objects.link(ob_plane)

# ---- scene / render settings (as saved in the file)
scene.frame_start = 1; scene.frame_end = 14; scene.frame_set(2)
scene.render.engine = 'BLENDER_EEVEE_NEXT'
scene.render.image_settings.compression = 90
scene.render.resolution_x = 1000
scene.render.resolution_y = 800
scene.render.fps = 25
scene.render.dither_intensity = 0.0
scene.render.use_border = True
scene.render.border_min_x = 0.3348
scene.render.border_min_y = 0.322
scene.render.border_max_x = 0.7113
scene.render.border_max_y = 0.6875
scene.render.bake_margin = 2
scene.render.bake_bias = 0.0
scene.cycles.use_denoising = False
scene.cycles.samples = 1000
scene.cycles.sampling_pattern = 'TABULATED_SOBOL'
scene.cycles.light_sampling_threshold = 0.0
scene.cycles.use_adaptive_sampling = False
scene.cycles.use_light_tree = False
scene.cycles.blur_glossy = 0.0
scene.cycles.max_bounces = 2
scene.cycles.volume_bounces = 1
scene.cycles.pixel_filter_type = 'GAUSSIAN'
scene.cycles.filter_width = 1.2
scene.cycles.sample_clamp_indirect = 0.0
scene.view_settings.view_transform = 'Standard'
bpy.context.view_layer.update()

# ---- added for rendering (the .blend has no active camera and no usable light): camera, sun
cam_auto = bpy.data.cameras.new('AutoCamera')
cam_auto.lens = 50.0
cam_auto.sensor_width = 36.0
cam_auto.clip_end = 1000.0
ob_auto_camera = bpy.data.objects.new('AutoCamera', cam_auto)
scene.collection.objects.link(ob_auto_camera)
ob_auto_camera.location = (7.81174, -9.06702, 7.27587)
ob_auto_camera.rotation_euler = (1.09748, -7.21219e-08, 0.694738)
scene.camera = ob_auto_camera
light_auto_sun = bpy.data.lights.new('AutoSun', 'SUN')
light_auto_sun.energy = 3.0
light_auto_sun.angle = 0.0523599
ob_auto_sun = bpy.data.objects.new('AutoSun', light_auto_sun)
scene.collection.objects.link(ob_auto_sun)
ob_auto_sun.rotation_euler = (0.872665, 0.174533, 0.523599)
bpy.context.view_layer.update()
